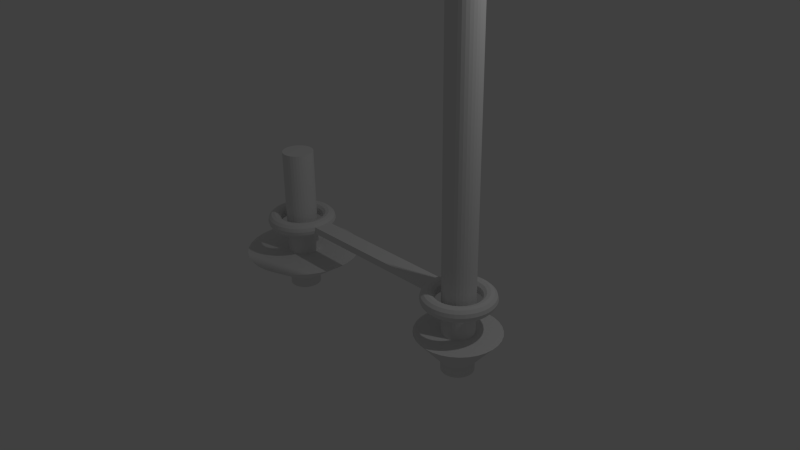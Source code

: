 # Source: torusCar.blend  (saved by Blender 2.76.0; exported with 4.5.12 LTS)
import bpy
from mathutils import Matrix  # noqa: F401  (used for matrix-valued properties, if any)

bpy.ops.wm.read_factory_settings(use_empty=True)
scene = bpy.context.scene
scene.name = 'Scene'

# ---- collections
col_collection_1 = bpy.data.collections.new('Collection 1'); scene.collection.children.link(col_collection_1)

# ---- world
world_world = bpy.data.worlds.new('World'); scene.world = world_world
world_world.color = (0.05088, 0.05088, 0.05088)
world_world.use_sun_shadow = False
world_world.sun_shadow_jitter_overblur = 0.0
world_world.cycles.sampling_method = 'MANUAL'
world_world.cycles.sample_map_resolution = 256

# ---- cameras
cam_camera = bpy.data.cameras.new('Camera')
cam_camera.clip_end = 100.0
cam_camera.lens = 35.0
cam_camera.sensor_width = 32.0
cam_camera.sensor_height = 18.0
cam_camera.ortho_scale = 7.314
cam_camera.dof.focus_distance = 0.0
cam_camera.dof.aperture_fstop = 128.0

# ---- lights
light_lamp = bpy.data.lights.new('Lamp', 'POINT')
light_lamp.transmission_factor = 0.0
light_lamp.cutoff_distance = 30.0
light_lamp.energy = 100.0
light_lamp.shadow_buffer_clip_start = 1.001
light_lamp.shadow_soft_size = 0.1
light_lamp.shadow_maximum_resolution = 0.006
light_lamp.use_absolute_resolution = True
light_lamp.cycles.use_multiple_importance_sampling = False

# ---- meshes
me_torus = bpy.data.meshes.new('Torus')
me_torus.from_pydata([(-8.117, 0.0, 0.125), (-8.208, 0.0, 0.2165), (-8.333, 0.0, 0.25), (-8.458, 0.0, 0.2165), (-8.55, 0.0, 0.125), (-8.583, 0.0, 3.062e-17), (-8.55, 0.0, -0.125), (-8.458, 0.0, -0.2165), (-8.333, 0.0, -0.25), (-8.208, 0.0, -0.2165), (-8.117, 0.0, -0.125), (-8.127, 0.1588, 0.125), (-8.218, 0.1468, 0.2165), (-8.342, 0.1305, 0.25), (-8.466, 0.1142, 0.2165), (-8.557, 0.1023, 0.125), (-8.59, 0.09789, 3.062e-17), (-8.557, 0.1023, -0.125), (-8.466, 0.1142, -0.2165), (-8.342, 0.1305, -0.25), (-8.218, 0.1468, -0.2165), (-8.127, 0.1588, -0.125), (-8.126, 0.3235, 0.0), (-8.158, 0.3149, 0.125), (-8.247, 0.2912, 0.2165), (-8.367, 0.2588, 0.25), (-8.488, 0.2265, 0.2165), (-8.577, 0.2028, 0.125), (-8.609, 0.1941, 3.062e-17), (-8.577, 0.2028, -0.125), (-8.488, 0.2265, -0.2165), (-8.367, 0.2588, -0.25), (-8.247, 0.2912, -0.2165), (-8.158, 0.3149, -0.125), (-8.178, 0.4784, 0.0), (-8.209, 0.4655, 0.125), (-8.294, 0.4305, 0.2165), (-8.409, 0.3827, 0.25), (-8.525, 0.3348, 0.2165), (-8.609, 0.2998, 0.125), (-8.64, 0.287, 3.062e-17), (-8.609, 0.2998, -0.125), (-8.525, 0.3348, -0.2165), (-8.409, 0.3827, -0.25), (-8.294, 0.4305, -0.2165), (-8.209, 0.4655, -0.125), (-8.251, 0.625, 0.0), (-8.28, 0.6083, 0.125), (-8.359, 0.5625, 0.2165), (-8.467, 0.5, 0.25), (-8.576, 0.4375, 0.2165), (-8.655, 0.3917, 0.125), (-8.684, 0.375, 3.062e-17), (-8.655, 0.3917, -0.125), (-8.576, 0.4375, -0.2165), (-8.467, 0.5, -0.25), (-8.359, 0.5625, -0.2165), (-8.28, 0.6083, -0.125), (-8.342, 0.761, 0.0), (-8.368, 0.7406, 0.125), (-8.441, 0.6849, 0.2165), (-8.54, 0.6088, 0.25), (-8.639, 0.5327, 0.2165), (-8.712, 0.477, 0.125), (-8.738, 0.4566, 3.062e-17), (-8.712, 0.477, -0.125), (-8.639, 0.5327, -0.2165), (-8.54, 0.6088, -0.25), (-8.441, 0.6849, -0.2165), (-8.368, 0.7406, -0.125), (-8.449, 0.8839, 0.0), (-8.473, 0.8602, 0.125), (-8.538, 0.7955, 0.2165), (-8.626, 0.7071, 0.25), (-8.715, 0.6187, 0.2165), (-8.779, 0.554, 0.125), (-8.803, 0.5303, 3.062e-17), (-8.779, 0.554, -0.125), (-8.715, 0.6187, -0.2165), (-8.626, 0.7071, -0.25), (-8.538, 0.7955, -0.2165), (-8.473, 0.8602, -0.125), (-8.572, 0.9917, 0.0), (-8.593, 0.9651, 0.125), (-8.648, 0.8925, 0.2165), (-8.725, 0.7934, 0.25), (-8.801, 0.6942, 0.2165), (-8.856, 0.6216, 0.125), (-8.877, 0.595, 3.062e-17), (-8.856, 0.6216, -0.125), (-8.801, 0.6942, -0.2165), (-8.725, 0.7934, -0.25), (-8.648, 0.8925, -0.2165), (-8.593, 0.9651, -0.125), (-8.708, 1.083, 0.0), (-8.725, 1.054, 0.125), (-8.771, 0.9743, 0.2165), (-8.833, 0.866, 0.25), (-8.896, 0.7578, 0.2165), (-8.942, 0.6785, 0.125), (-8.958, 0.6495, 3.062e-17), (-8.942, 0.6785, -0.125), (-8.896, 0.7578, -0.2165), (-8.833, 0.866, -0.25), (-8.771, 0.9743, -0.2165), (-8.725, 1.054, -0.125), (-8.855, 1.155, 0.0), (-8.868, 1.124, 0.125), (-8.903, 1.039, 0.2165), (-8.951, 0.9239, 0.25), (-8.998, 0.8084, 0.2165), (-9.034, 0.7239, 0.125), (-9.046, 0.6929, 3.062e-17), (-9.034, 0.7239, -0.125), (-8.998, 0.8084, -0.2165), (-8.951, 0.9239, -0.25), (-8.903, 1.039, -0.2165), (-8.868, 1.124, -0.125), (-9.01, 1.207, 0.0), (-9.018, 1.175, 0.125), (-9.042, 1.087, 0.2165), (-9.075, 0.9659, 0.25), (-9.107, 0.8452, 0.2165), (-9.131, 0.7568, 0.125), (-9.139, 0.7244, 3.062e-17), (-9.131, 0.7568, -0.125), (-9.107, 0.8452, -0.2165), (-9.075, 0.9659, -0.25), (-9.042, 1.087, -0.2165), (-9.018, 1.175, -0.125), (-9.17, 1.239, 0.0), (-9.175, 1.206, 0.125), (-9.186, 1.115, 0.2165), (-9.203, 0.9914, 0.25), (-9.219, 0.8675, 0.2165), (-9.231, 0.7768, 0.125), (-9.235, 0.7436, 3.062e-17), (-9.231, 0.7768, -0.125), (-9.219, 0.8675, -0.2165), (-9.203, 0.9914, -0.25), (-9.186, 1.115, -0.2165), (-9.175, 1.206, -0.125), (-9.333, 1.25, 0.0), (-9.333, 1.217, 0.125), (-9.333, 1.125, 0.2165), (-9.333, 1.0, 0.25), (-9.333, 0.875, 0.2165), (-9.333, 0.7835, 0.125), (-9.333, 0.75, 3.062e-17), (-9.333, 0.7835, -0.125), (-9.333, 0.875, -0.2165), (-9.333, 1.0, -0.25), (-9.333, 1.125, -0.2165), (-9.333, 1.217, -0.125), (-9.496, 1.239, 0.0), (-9.492, 1.206, 0.125), (-9.48, 1.115, 0.2165), (-9.464, 0.9914, 0.25), (-9.448, 0.8675, 0.2165), (-9.436, 0.7768, 0.125), (-9.431, 0.7436, 3.062e-17), (-9.436, 0.7768, -0.125), (-9.448, 0.8675, -0.2165), (-9.464, 0.9914, -0.25), (-9.48, 1.115, -0.2165), (-9.492, 1.206, -0.125), (-9.657, 1.207, 0.0), (-9.648, 1.175, 0.125), (-9.625, 1.087, 0.2165), (-9.592, 0.9659, 0.25), (-9.56, 0.8452, 0.2165), (-9.536, 0.7568, 0.125), (-9.527, 0.7244, 3.062e-17), (-9.536, 0.7568, -0.125), (-9.56, 0.8452, -0.2165), (-9.592, 0.9659, -0.25), (-9.625, 1.087, -0.2165), (-9.648, 1.175, -0.125), (-9.812, 1.155, 0.0), (-9.799, 1.124, 0.125), (-9.764, 1.039, 0.2165), (-9.716, 0.9239, 0.25), (-9.668, 0.8084, 0.2165), (-9.633, 0.7239, 0.125), (-9.62, 0.6929, 3.062e-17), (-9.633, 0.7239, -0.125), (-9.668, 0.8084, -0.2165), (-9.716, 0.9239, -0.25), (-9.764, 1.039, -0.2165), (-9.799, 1.124, -0.125), (-9.958, 1.083, 0.0), (-9.942, 1.054, 0.125), (-9.896, 0.9743, 0.2165), (-9.833, 0.866, 0.25), (-9.771, 0.7578, 0.2165), (-9.725, 0.6785, 0.125), (-9.708, 0.6495, 3.062e-17), (-9.725, 0.6785, -0.125), (-9.771, 0.7578, -0.2165), (-9.833, 0.866, -0.25), (-9.896, 0.9743, -0.2165), (-9.942, 1.054, -0.125), (-10.09, 0.9917, 0.0), (-10.07, 0.9651, 0.125), (-10.02, 0.8925, 0.2165), (-9.942, 0.7934, 0.25), (-9.866, 0.6942, 0.2165), (-9.81, 0.6216, 0.125), (-9.79, 0.595, 3.062e-17), (-9.81, 0.6216, -0.125), (-9.866, 0.6942, -0.2165), (-9.942, 0.7934, -0.25), (-10.02, 0.8925, -0.2165), (-10.07, 0.9651, -0.125), (-10.22, 0.8839, 0.0), (-10.19, 0.8602, 0.125), (-10.13, 0.7955, 0.2165), (-10.04, 0.7071, 0.25), (-9.952, 0.6187, 0.2165), (-9.887, 0.554, 0.125), (-9.864, 0.5303, 3.062e-17), (-9.887, 0.554, -0.125), (-9.952, 0.6187, -0.2165), (-10.04, 0.7071, -0.25), (-10.13, 0.7955, -0.2165), (-10.19, 0.8602, -0.125), (-10.33, 0.761, 0.0), (-10.3, 0.7406, 0.125), (-10.23, 0.6849, 0.2165), (-10.13, 0.6088, 0.25), (-10.03, 0.5327, 0.2165), (-9.955, 0.477, 0.125), (-9.928, 0.4566, 3.062e-17), (-9.955, 0.477, -0.125), (-10.03, 0.5327, -0.2165), (-10.13, 0.6088, -0.25), (-10.23, 0.6849, -0.2165), (-10.3, 0.7406, -0.125), (-10.42, 0.625, 0.0), (-10.39, 0.6083, 0.125), (-10.31, 0.5625, 0.2165), (-10.2, 0.5, 0.25), (-10.09, 0.4375, 0.2165), (-10.01, 0.3917, 0.125), (-9.983, 0.375, 3.062e-17), (-10.01, 0.3917, -0.125), (-10.09, 0.4375, -0.2165), (-10.2, 0.5, -0.25), (-10.31, 0.5625, -0.2165), (-10.39, 0.6083, -0.125), (-10.49, 0.4784, 0.0), (-10.46, 0.4655, 0.125), (-10.37, 0.4305, 0.2165), (-10.26, 0.3827, 0.25), (-10.14, 0.3348, 0.2165), (-10.06, 0.2998, 0.125), (-10.03, 0.287, 3.062e-17), (-10.06, 0.2998, -0.125), (-10.14, 0.3348, -0.2165), (-10.26, 0.3827, -0.25), (-10.37, 0.4305, -0.2165), (-10.46, 0.4655, -0.125), (-10.54, 0.3235, 0.0), (-10.51, 0.3149, 0.125), (-10.42, 0.2912, 0.2165), (-10.3, 0.2588, 0.25), (-10.18, 0.2265, 0.2165), (-10.09, 0.2028, 0.125), (-10.06, 0.1941, 3.062e-17), (-10.09, 0.2028, -0.125), (-10.18, 0.2265, -0.2165), (-10.3, 0.2588, -0.25), (-10.42, 0.2912, -0.2165), (-10.51, 0.3149, -0.125), (-10.57, 0.1632, 0.0), (-10.54, 0.1588, 0.125), (-10.45, 0.1468, 0.2165), (-10.32, 0.1305, 0.25), (-10.2, 0.1142, 0.2165), (-10.11, 0.1023, 0.125), (-10.08, 0.09789, 3.062e-17), (-10.11, 0.1023, -0.125), (-10.2, 0.1142, -0.2165), (-10.32, 0.1305, -0.25), (-10.45, 0.1468, -0.2165), (-10.54, 0.1588, -0.125), (-10.58, 1.093e-07, 0.0), (-10.55, 1.064e-07, 0.125), (-10.46, 9.835e-08, 0.2165), (-10.33, 8.742e-08, 0.25), (-10.21, 7.649e-08, 0.2165), (-10.12, 6.85e-08, 0.125), (-10.08, 6.557e-08, 3.062e-17), (-10.12, 6.85e-08, -0.125), (-10.21, 7.649e-08, -0.2165), (-10.33, 8.742e-08, -0.25), (-10.46, 9.835e-08, -0.2165), (-10.55, 1.064e-07, -0.125), (-10.57, -0.1632, 0.0), (-10.54, -0.1588, 0.125), (-10.45, -0.1468, 0.2165), (-10.32, -0.1305, 0.25), (-10.2, -0.1142, 0.2165), (-10.11, -0.1023, 0.125), (-10.08, -0.09789, 3.062e-17), (-10.11, -0.1023, -0.125), (-10.2, -0.1142, -0.2165), (-10.32, -0.1305, -0.25), (-10.45, -0.1468, -0.2165), (-10.54, -0.1588, -0.125), (-10.54, -0.3235, 0.0), (-10.51, -0.3149, 0.125), (-10.42, -0.2912, 0.2165), (-10.3, -0.2588, 0.25), (-10.18, -0.2265, 0.2165), (-10.09, -0.2028, 0.125), (-10.06, -0.1941, 3.062e-17), (-10.09, -0.2028, -0.125), (-10.18, -0.2265, -0.2165), (-10.3, -0.2588, -0.25), (-10.42, -0.2912, -0.2165), (-10.51, -0.3149, -0.125), (-10.49, -0.4784, 0.0), (-10.46, -0.4655, 0.125), (-10.37, -0.4305, 0.2165), (-10.26, -0.3827, 0.25), (-10.14, -0.3348, 0.2165), (-10.06, -0.2998, 0.125), (-10.03, -0.287, 3.062e-17), (-10.06, -0.2998, -0.125), (-10.14, -0.3348, -0.2165), (-10.26, -0.3827, -0.25), (-10.37, -0.4305, -0.2165), (-10.46, -0.4655, -0.125), (-10.42, -0.625, 0.0), (-10.39, -0.6083, 0.125), (-10.31, -0.5625, 0.2165), (-10.2, -0.5, 0.25), (-10.09, -0.4375, 0.2165), (-10.01, -0.3917, 0.125), (-9.983, -0.375, 3.062e-17), (-10.01, -0.3917, -0.125), (-10.09, -0.4375, -0.2165), (-10.2, -0.5, -0.25), (-10.31, -0.5625, -0.2165), (-10.39, -0.6083, -0.125), (-10.33, -0.761, 0.0), (-10.3, -0.7406, 0.125), (-10.23, -0.6849, 0.2165), (-10.13, -0.6088, 0.25), (-10.03, -0.5327, 0.2165), (-9.955, -0.477, 0.125), (-9.928, -0.4566, 3.062e-17), (-9.955, -0.477, -0.125), (-10.03, -0.5327, -0.2165), (-10.13, -0.6088, -0.25), (-10.23, -0.6849, -0.2165), (-10.3, -0.7406, -0.125), (-10.22, -0.8839, 0.0), (-10.19, -0.8602, 0.125), (-10.13, -0.7955, 0.2165), (-10.04, -0.7071, 0.25), (-9.952, -0.6187, 0.2165), (-9.887, -0.554, 0.125), (-9.864, -0.5303, 3.062e-17), (-9.887, -0.554, -0.125), (-9.952, -0.6187, -0.2165), (-10.04, -0.7071, -0.25), (-10.13, -0.7955, -0.2165), (-10.19, -0.8602, -0.125), (-10.09, -0.9917, 0.0), (-10.07, -0.9651, 0.125), (-10.02, -0.8925, 0.2165), (-9.942, -0.7934, 0.25), (-9.866, -0.6942, 0.2165), (-9.81, -0.6216, 0.125), (-9.79, -0.595, 3.062e-17), (-9.81, -0.6216, -0.125), (-9.866, -0.6942, -0.2165), (-9.942, -0.7934, -0.25), (-10.02, -0.8925, -0.2165), (-10.07, -0.9651, -0.125), (-9.958, -1.083, 0.0), (-9.942, -1.054, 0.125), (-9.896, -0.9743, 0.2165), (-9.833, -0.866, 0.25), (-9.771, -0.7578, 0.2165), (-9.725, -0.6785, 0.125), (-9.708, -0.6495, 3.062e-17), (-9.725, -0.6785, -0.125), (-9.771, -0.7578, -0.2165), (-9.833, -0.866, -0.25), (-9.896, -0.9743, -0.2165), (-9.942, -1.054, -0.125), (-9.812, -1.155, 0.0), (-9.799, -1.124, 0.125), (-9.764, -1.039, 0.2165), (-9.716, -0.9239, 0.25), (-9.668, -0.8084, 0.2165), (-9.633, -0.7239, 0.125), (-9.62, -0.6929, 3.062e-17), (-9.633, -0.7239, -0.125), (-9.668, -0.8084, -0.2165), (-9.716, -0.9239, -0.25), (-9.764, -1.039, -0.2165), (-9.799, -1.124, -0.125), (-9.657, -1.207, 0.0), (-9.648, -1.175, 0.125), (-9.625, -1.087, 0.2165), (-9.592, -0.9659, 0.25), (-9.56, -0.8452, 0.2165), (-9.536, -0.7568, 0.125), (-9.527, -0.7244, 3.062e-17), (-9.536, -0.7568, -0.125), (-9.56, -0.8452, -0.2165), (-9.592, -0.9659, -0.25), (-9.625, -1.087, -0.2165), (-9.648, -1.175, -0.125), (-9.496, -1.239, 0.0), (-9.492, -1.206, 0.125), (-9.48, -1.115, 0.2165), (-9.464, -0.9914, 0.25), (-9.448, -0.8675, 0.2165), (-9.436, -0.7768, 0.125), (-9.431, -0.7436, 3.062e-17), (-9.436, -0.7768, -0.125), (-9.448, -0.8675, -0.2165), (-9.464, -0.9914, -0.25), (-9.48, -1.115, -0.2165), (-9.492, -1.206, -0.125), (-9.333, -1.25, 0.0), (-9.333, -1.217, 0.125), (-9.333, -1.125, 0.2165), (-9.333, -1.0, 0.25), (-9.333, -0.875, 0.2165), (-9.333, -0.7835, 0.125), (-9.333, -0.75, 3.062e-17), (-9.333, -0.7835, -0.125), (-9.333, -0.875, -0.2165), (-9.333, -1.0, -0.25), (-9.333, -1.125, -0.2165), (-9.333, -1.217, -0.125), (-9.17, -1.239, 0.0), (-9.175, -1.206, 0.125), (-9.186, -1.115, 0.2165), (-9.203, -0.9914, 0.25), (-9.219, -0.8675, 0.2165), (-9.231, -0.7768, 0.125), (-9.235, -0.7436, 3.062e-17), (-9.231, -0.7768, -0.125), (-9.219, -0.8675, -0.2165), (-9.203, -0.9914, -0.25), (-9.186, -1.115, -0.2165), (-9.175, -1.206, -0.125), (-9.01, -1.207, 0.0), (-9.018, -1.175, 0.125), (-9.042, -1.087, 0.2165), (-9.075, -0.9659, 0.25), (-9.107, -0.8452, 0.2165), (-9.131, -0.7568, 0.125), (-9.139, -0.7244, 3.062e-17), (-9.131, -0.7568, -0.125), (-9.107, -0.8452, -0.2165), (-9.075, -0.9659, -0.25), (-9.042, -1.087, -0.2165), (-9.018, -1.175, -0.125), (-8.855, -1.155, 0.0), (-8.868, -1.124, 0.125), (-8.903, -1.039, 0.2165), (-8.951, -0.9239, 0.25), (-8.998, -0.8084, 0.2165), (-9.034, -0.7239, 0.125), (-9.046, -0.6929, 3.062e-17), (-9.034, -0.7239, -0.125), (-8.998, -0.8084, -0.2165), (-8.951, -0.9239, -0.25), (-8.903, -1.039, -0.2165), (-8.868, -1.124, -0.125), (-8.708, -1.083, 0.0), (-8.725, -1.054, 0.125), (-8.771, -0.9743, 0.2165), (-8.833, -0.866, 0.25), (-8.896, -0.7578, 0.2165), (-8.942, -0.6785, 0.125), (-8.958, -0.6495, 3.062e-17), (-8.942, -0.6785, -0.125), (-8.896, -0.7578, -0.2165), (-8.833, -0.866, -0.25), (-8.771, -0.9743, -0.2165), (-8.725, -1.054, -0.125), (-8.572, -0.9917, 0.0), (-8.593, -0.9651, 0.125), (-8.648, -0.8925, 0.2165), (-8.725, -0.7934, 0.25), (-8.801, -0.6942, 0.2165), (-8.856, -0.6216, 0.125), (-8.877, -0.595, 3.062e-17), (-8.856, -0.6216, -0.125), (-8.801, -0.6942, -0.2165), (-8.725, -0.7934, -0.25), (-8.648, -0.8925, -0.2165), (-8.593, -0.9651, -0.125), (-8.449, -0.8839, 0.0), (-8.473, -0.8602, 0.125), (-8.538, -0.7955, 0.2165), (-8.626, -0.7071, 0.25), (-8.715, -0.6187, 0.2165), (-8.779, -0.554, 0.125), (-8.803, -0.5303, 3.062e-17), (-8.779, -0.554, -0.125), (-8.715, -0.6187, -0.2165), (-8.626, -0.7071, -0.25), (-8.538, -0.7955, -0.2165), (-8.473, -0.8602, -0.125), (-8.342, -0.761, 0.0), (-8.368, -0.7406, 0.125), (-8.441, -0.6849, 0.2165), (-8.54, -0.6088, 0.25), (-8.639, -0.5327, 0.2165), (-8.712, -0.477, 0.125), (-8.738, -0.4566, 3.062e-17), (-8.712, -0.477, -0.125), (-8.639, -0.5327, -0.2165), (-8.54, -0.6088, -0.25), (-8.441, -0.6849, -0.2165), (-8.368, -0.7406, -0.125), (-8.251, -0.625, 0.0), (-8.28, -0.6083, 0.125), (-8.359, -0.5625, 0.2165), (-8.467, -0.5, 0.25), (-8.576, -0.4375, 0.2165), (-8.655, -0.3917, 0.125), (-8.684, -0.375, 3.062e-17), (-8.655, -0.3917, -0.125), (-8.576, -0.4375, -0.2165), (-8.467, -0.5, -0.25), (-8.359, -0.5625, -0.2165), (-8.28, -0.6083, -0.125), (-8.178, -0.4784, 0.0), (-8.209, -0.4655, 0.125), (-8.294, -0.4305, 0.2165), (-8.409, -0.3827, 0.25), (-8.525, -0.3348, 0.2165), (-8.609, -0.2998, 0.125), (-8.64, -0.287, 3.062e-17), (-8.609, -0.2998, -0.125), (-8.525, -0.3348, -0.2165), (-8.409, -0.3827, -0.25), (-8.294, -0.4305, -0.2165), (-8.209, -0.4655, -0.125), (-8.126, -0.3235, 0.0), (-8.158, -0.3149, 0.125), (-8.247, -0.2912, 0.2165), (-8.367, -0.2588, 0.25), (-8.488, -0.2265, 0.2165), (-8.577, -0.2028, 0.125), (-8.609, -0.1941, 3.062e-17), (-8.577, -0.2028, -0.125), (-8.488, -0.2265, -0.2165), (-8.367, -0.2588, -0.25), (-8.247, -0.2912, -0.2165), (-8.158, -0.3149, -0.125), (-8.127, -0.1588, 0.125), (-8.218, -0.1468, 0.2165), (-8.342, -0.1305, 0.25), (-8.466, -0.1142, 0.2165), (-8.557, -0.1023, 0.125), (-8.59, -0.09789, 3.062e-17), (-8.557, -0.1023, -0.125), (-8.466, -0.1142, -0.2165), (-8.342, -0.1305, -0.25), (-8.218, -0.1468, -0.2165), (-8.127, -0.1588, -0.125), (-0.08333, 0.0, 0.0), (-0.1168, 0.0, 0.125), (-0.2083, 0.0, 0.2165), (-0.3333, 0.0, 0.25), (-0.4583, 0.0, 0.2165), (-0.5498, 0.0, 0.125), (-0.5833, 0.0, 3.062e-17), (-0.5498, 0.0, -0.125), (-0.4583, 0.0, -0.2165), (-0.3333, 0.0, -0.25), (-0.2083, 0.0, -0.2165), (-0.1168, 0.0, -0.125), (-0.09403, 0.1632, 0.0), (-0.1272, 0.1588, 0.125), (-0.218, 0.1468, 0.2165), (-0.3419, 0.1305, 0.25), (-0.4658, 0.1142, 0.2165), (-0.5565, 0.1023, 0.125), (-0.5897, 0.09789, 3.062e-17), (-0.5565, 0.1023, -0.125), (-0.4658, 0.1142, -0.2165), (-0.3419, 0.1305, -0.25), (-0.218, 0.1468, -0.2165), (-0.1272, 0.1588, -0.125), (-0.1259, 0.3235, 0.0), (-0.1583, 0.3149, 0.125), (-0.2467, 0.2912, 0.2165), (-0.3674, 0.2588, 0.25), (-0.4881, 0.2265, 0.2165), (-0.5765, 0.2028, 0.125), (-0.6089, 0.1941, 3.062e-17), (-0.5765, 0.2028, -0.125), (-0.4881, 0.2265, -0.2165), (-0.3674, 0.2588, -0.25), (-0.2467, 0.2912, -0.2165), (-0.1583, 0.3149, -0.125), (-0.1785, 0.4784, 0.0), (-0.2094, 0.4655, 0.125), (-0.294, 0.4305, 0.2165), (-0.4095, 0.3827, 0.25), (-0.5249, 0.3348, 0.2165), (-0.6095, 0.2998, 0.125), (-0.6404, 0.287, 3.062e-17), (-0.6095, 0.2998, -0.125), (-0.5249, 0.3348, -0.2165), (-0.4095, 0.3827, -0.25), (-0.294, 0.4305, -0.2165), (-0.2094, 0.4655, -0.125), (-0.2508, 0.625, 0.0), (-0.2798, 0.6083, 0.125), (-0.3591, 0.5625, 0.2165), (-0.4673, 0.5, 0.25), (-0.5756, 0.4375, 0.2165), (-0.6548, 0.3917, 0.125), (-0.6838, 0.375, 3.062e-17), (-0.6548, 0.3917, -0.125), (-0.5756, 0.4375, -0.2165), (-0.4673, 0.5, -0.25), (-0.3591, 0.5625, -0.2165), (-0.2798, 0.6083, -0.125), (-0.3416, 0.761, 0.0), (-0.3682, 0.7406, 0.125), (-0.4408, 0.6849, 0.2165), (-0.54, 0.6088, 0.25), (-0.6391, 0.5327, 0.2165), (-0.7117, 0.477, 0.125), (-0.7383, 0.4566, 3.062e-17), (-0.7117, 0.477, -0.125), (-0.6391, 0.5327, -0.2165), (-0.54, 0.6088, -0.25), (-0.4408, 0.6849, -0.2165), (-0.3682, 0.7406, -0.125), (-0.4494, 0.8839, 0.0), (-0.4731, 0.8602, 0.125), (-0.5378, 0.7955, 0.2165), (-0.6262, 0.7071, 0.25), (-0.7146, 0.6187, 0.2165), (-0.7793, 0.554, 0.125), (-0.803, 0.5303, 3.062e-17), (-0.7793, 0.554, -0.125), (-0.7146, 0.6187, -0.2165), (-0.6262, 0.7071, -0.25), (-0.5378, 0.7955, -0.2165), (-0.4731, 0.8602, -0.125), (-0.5724, 0.9917, 0.0), (-0.5928, 0.9651, 0.125), (-0.6485, 0.8925, 0.2165), (-0.7246, 0.7934, 0.25), (-0.8007, 0.6942, 0.2165), (-0.8564, 0.6216, 0.125), (-0.8768, 0.595, 3.062e-17), (-0.8564, 0.6216, -0.125), (-0.8007, 0.6942, -0.2165), (-0.7246, 0.7934, -0.25), (-0.6485, 0.8925, -0.2165), (-0.5928, 0.9651, -0.125), (-0.7083, 1.083, 0.0), (-0.7251, 1.054, 0.125), (-0.7708, 0.9743, 0.2165), (-0.8333, 0.866, 0.25), (-0.8958, 0.7578, 0.2165), (-0.9416, 0.6785, 0.125), (-0.9583, 0.6495, 3.062e-17), (-0.9416, 0.6785, -0.125), (-0.8958, 0.7578, -0.2165), (-0.8333, 0.866, -0.25), (-0.7708, 0.9743, -0.2165), (-0.7251, 1.054, -0.125), (-0.855, 1.155, 0.0), (-0.8678, 1.124, 0.125), (-0.9028, 1.039, 0.2165), (-0.9506, 0.9239, 0.25), (-0.9985, 0.8084, 0.2165), (-1.034, 0.7239, 0.125), (-1.046, 0.6929, 3.062e-17), (-1.034, 0.7239, -0.125), (-0.9985, 0.8084, -0.2165), (-0.9506, 0.9239, -0.25), (-0.9028, 1.039, -0.2165), (-0.8678, 1.124, -0.125), (-1.01, 1.207, 0.0), (-1.018, 1.175, 0.125), (-1.042, 1.087, 0.2165), (-1.075, 0.9659, 0.25), (-1.107, 0.8452, 0.2165), (-1.131, 0.7568, 0.125), (-1.139, 0.7244, 3.062e-17), (-1.131, 0.7568, -0.125), (-1.107, 0.8452, -0.2165), (-1.075, 0.9659, -0.25), (-1.042, 1.087, -0.2165), (-1.018, 1.175, -0.125), (-1.17, 1.239, 0.0), (-1.175, 1.206, 0.125), (-1.186, 1.115, 0.2165), (-1.203, 0.9914, 0.25), (-1.219, 0.8675, 0.2165), (-1.231, 0.7768, 0.125), (-1.235, 0.7436, 3.062e-17), (-1.231, 0.7768, -0.125), (-1.219, 0.8675, -0.2165), (-1.203, 0.9914, -0.25), (-1.186, 1.115, -0.2165), (-1.175, 1.206, -0.125), (-1.333, 1.25, 0.0), (-1.333, 1.217, 0.125), (-1.333, 1.125, 0.2165), (-1.333, 1.0, 0.25), (-1.333, 0.875, 0.2165), (-1.333, 0.7835, 0.125), (-1.333, 0.75, 3.062e-17), (-1.333, 0.7835, -0.125), (-1.333, 0.875, -0.2165), (-1.333, 1.0, -0.25), (-1.333, 1.125, -0.2165), (-1.333, 1.217, -0.125), (-1.496, 1.239, 0.0), (-1.492, 1.206, 0.125), (-1.48, 1.115, 0.2165), (-1.464, 0.9914, 0.25), (-1.448, 0.8675, 0.2165), (-1.436, 0.7768, 0.125), (-1.431, 0.7436, 3.062e-17), (-1.436, 0.7768, -0.125), (-1.448, 0.8675, -0.2165), (-1.464, 0.9914, -0.25), (-1.48, 1.115, -0.2165), (-1.492, 1.206, -0.125), (-1.657, 1.207, 0.0), (-1.648, 1.175, 0.125), (-1.625, 1.087, 0.2165), (-1.592, 0.9659, 0.25), (-1.56, 0.8452, 0.2165), (-1.536, 0.7568, 0.125), (-1.527, 0.7244, 3.062e-17), (-1.536, 0.7568, -0.125), (-1.56, 0.8452, -0.2165), (-1.592, 0.9659, -0.25), (-1.625, 1.087, -0.2165), (-1.648, 1.175, -0.125), (-1.812, 1.155, 0.0), (-1.799, 1.124, 0.125), (-1.764, 1.039, 0.2165), (-1.716, 0.9239, 0.25), (-1.668, 0.8084, 0.2165), (-1.633, 0.7239, 0.125), (-1.62, 0.6929, 3.062e-17), (-1.633, 0.7239, -0.125), (-1.668, 0.8084, -0.2165), (-1.716, 0.9239, -0.25), (-1.764, 1.039, -0.2165), (-1.799, 1.124, -0.125), (-1.958, 1.083, 0.0), (-1.942, 1.054, 0.125), (-1.896, 0.9743, 0.2165), (-1.833, 0.866, 0.25), (-1.771, 0.7578, 0.2165), (-1.725, 0.6785, 0.125), (-1.708, 0.6495, 3.062e-17), (-1.725, 0.6785, -0.125), (-1.771, 0.7578, -0.2165), (-1.833, 0.866, -0.25), (-1.896, 0.9743, -0.2165), (-1.942, 1.054, -0.125), (-2.094, 0.9917, 0.0), (-2.074, 0.9651, 0.125), (-2.018, 0.8925, 0.2165), (-1.942, 0.7934, 0.25), (-1.866, 0.6942, 0.2165), (-1.81, 0.6216, 0.125), (-1.79, 0.595, 3.062e-17), (-1.81, 0.6216, -0.125), (-1.866, 0.6942, -0.2165), (-1.942, 0.7934, -0.25), (-2.018, 0.8925, -0.2165), (-2.074, 0.9651, -0.125), (-2.217, 0.8839, 0.0), (-2.194, 0.8602, 0.125), (-2.129, 0.7955, 0.2165), (-2.04, 0.7071, 0.25), (-1.952, 0.6187, 0.2165), (-1.887, 0.554, 0.125), (-1.864, 0.5303, 3.062e-17), (-1.887, 0.554, -0.125), (-1.952, 0.6187, -0.2165), (-2.04, 0.7071, -0.25), (-2.129, 0.7955, -0.2165), (-2.194, 0.8602, -0.125), (-2.325, 0.761, 0.0), (-2.298, 0.7406, 0.125), (-2.226, 0.6849, 0.2165), (-2.127, 0.6088, 0.25), (-2.028, 0.5327, 0.2165), (-1.955, 0.477, 0.125), (-1.928, 0.4566, 3.062e-17), (-1.955, 0.477, -0.125), (-2.028, 0.5327, -0.2165), (-2.127, 0.6088, -0.25), (-2.226, 0.6849, -0.2165), (-2.298, 0.7406, -0.125), (-2.416, 0.625, 0.0), (-2.387, 0.6083, 0.125), (-2.308, 0.5625, 0.2165), (-2.199, 0.5, 0.25), (-2.091, 0.4375, 0.2165), (-2.012, 0.3917, 0.125), (-1.983, 0.375, 3.062e-17), (-2.012, 0.3917, -0.125), (-2.091, 0.4375, -0.2165), (-2.199, 0.5, -0.25), (-2.308, 0.5625, -0.2165), (-2.387, 0.6083, -0.125), (-2.488, 0.4784, 0.0), (-2.457, 0.4655, 0.125), (-2.373, 0.4305, 0.2165), (-2.257, 0.3827, 0.25), (-2.142, 0.3348, 0.2165), (-2.057, 0.2998, 0.125), (-2.026, 0.287, 3.062e-17), (-2.057, 0.2998, -0.125), (-2.142, 0.3348, -0.2165), (-2.257, 0.3827, -0.25), (-2.373, 0.4305, -0.2165), (-2.457, 0.4655, -0.125), (-2.541, 0.3235, 0.0), (-2.508, 0.3149, 0.125), (-2.42, 0.2912, 0.2165), (-2.299, 0.2588, 0.25), (-2.179, 0.2265, 0.2165), (-2.09, 0.2028, 0.125), (-2.058, 0.1941, 3.062e-17), (-2.09, 0.2028, -0.125), (-2.179, 0.2265, -0.2165), (-2.299, 0.2588, -0.25), (-2.42, 0.2912, -0.2165), (-2.508, 0.3149, -0.125), (-2.539, 0.1588, 0.125), (-2.449, 0.1468, 0.2165), (-2.325, 0.1305, 0.25), (-2.201, 0.1142, 0.2165), (-2.11, 0.1023, 0.125), (-2.077, 0.09789, 3.062e-17), (-2.11, 0.1023, -0.125), (-2.201, 0.1142, -0.2165), (-2.325, 0.1305, -0.25), (-2.449, 0.1468, -0.2165), (-2.539, 0.1588, -0.125), (-2.55, 1.064e-07, 0.125), (-2.458, 9.835e-08, 0.2165), (-2.333, 8.742e-08, 0.25), (-2.208, 7.649e-08, 0.2165), (-2.117, 6.85e-08, 0.125), (-2.083, 6.557e-08, 3.062e-17), (-2.117, 6.85e-08, -0.125), (-2.208, 7.649e-08, -0.2165), (-2.333, 8.742e-08, -0.25), (-2.458, 9.835e-08, -0.2165), (-2.55, 1.064e-07, -0.125), (-2.539, -0.1588, 0.125), (-2.449, -0.1468, 0.2165), (-2.325, -0.1305, 0.25), (-2.201, -0.1142, 0.2165), (-2.11, -0.1023, 0.125), (-2.077, -0.09789, 3.062e-17), (-2.11, -0.1023, -0.125), (-2.201, -0.1142, -0.2165), (-2.325, -0.1305, -0.25), (-2.449, -0.1468, -0.2165), (-2.539, -0.1588, -0.125), (-2.541, -0.3235, 0.0), (-2.508, -0.3149, 0.125), (-2.42, -0.2912, 0.2165), (-2.299, -0.2588, 0.25), (-2.179, -0.2265, 0.2165), (-2.09, -0.2028, 0.125), (-2.058, -0.1941, 3.062e-17), (-2.09, -0.2028, -0.125), (-2.179, -0.2265, -0.2165), (-2.299, -0.2588, -0.25), (-2.42, -0.2912, -0.2165), (-2.508, -0.3149, -0.125), (-2.488, -0.4784, 0.0), (-2.457, -0.4655, 0.125), (-2.373, -0.4305, 0.2165), (-2.257, -0.3827, 0.25), (-2.142, -0.3348, 0.2165), (-2.057, -0.2998, 0.125), (-2.026, -0.287, 3.062e-17), (-2.057, -0.2998, -0.125), (-2.142, -0.3348, -0.2165), (-2.257, -0.3827, -0.25), (-2.373, -0.4305, -0.2165), (-2.457, -0.4655, -0.125), (-2.416, -0.625, 0.0), (-2.387, -0.6083, 0.125), (-2.308, -0.5625, 0.2165), (-2.199, -0.5, 0.25), (-2.091, -0.4375, 0.2165), (-2.012, -0.3917, 0.125), (-1.983, -0.375, 3.062e-17), (-2.012, -0.3917, -0.125), (-2.091, -0.4375, -0.2165), (-2.199, -0.5, -0.25), (-2.308, -0.5625, -0.2165), (-2.387, -0.6083, -0.125), (-2.325, -0.761, 0.0), (-2.298, -0.7406, 0.125), (-2.226, -0.6849, 0.2165), (-2.127, -0.6088, 0.25), (-2.028, -0.5327, 0.2165), (-1.955, -0.477, 0.125), (-1.928, -0.4566, 3.062e-17), (-1.955, -0.477, -0.125), (-2.028, -0.5327, -0.2165), (-2.127, -0.6088, -0.25), (-2.226, -0.6849, -0.2165), (-2.298, -0.7406, -0.125), (-2.217, -0.8839, 0.0), (-2.194, -0.8602, 0.125), (-2.129, -0.7955, 0.2165), (-2.04, -0.7071, 0.25), (-1.952, -0.6187, 0.2165), (-1.887, -0.554, 0.125), (-1.864, -0.5303, 3.062e-17), (-1.887, -0.554, -0.125), (-1.952, -0.6187, -0.2165), (-2.04, -0.7071, -0.25), (-2.129, -0.7955, -0.2165), (-2.194, -0.8602, -0.125), (-2.094, -0.9917, 0.0), (-2.074, -0.9651, 0.125), (-2.018, -0.8925, 0.2165), (-1.942, -0.7934, 0.25), (-1.866, -0.6942, 0.2165), (-1.81, -0.6216, 0.125), (-1.79, -0.595, 3.062e-17), (-1.81, -0.6216, -0.125), (-1.866, -0.6942, -0.2165), (-1.942, -0.7934, -0.25), (-2.018, -0.8925, -0.2165), (-2.074, -0.9651, -0.125), (-1.958, -1.083, 0.0), (-1.942, -1.054, 0.125), (-1.896, -0.9743, 0.2165), (-1.833, -0.866, 0.25), (-1.771, -0.7578, 0.2165), (-1.725, -0.6785, 0.125), (-1.708, -0.6495, 3.062e-17), (-1.725, -0.6785, -0.125), (-1.771, -0.7578, -0.2165), (-1.833, -0.866, -0.25), (-1.896, -0.9743, -0.2165), (-1.942, -1.054, -0.125), (-1.812, -1.155, 0.0), (-1.799, -1.124, 0.125), (-1.764, -1.039, 0.2165), (-1.716, -0.9239, 0.25), (-1.668, -0.8084, 0.2165), (-1.633, -0.7239, 0.125), (-1.62, -0.6929, 3.062e-17), (-1.633, -0.7239, -0.125), (-1.668, -0.8084, -0.2165), (-1.716, -0.9239, -0.25), (-1.764, -1.039, -0.2165), (-1.799, -1.124, -0.125), (-1.657, -1.207, 0.0), (-1.648, -1.175, 0.125), (-1.625, -1.087, 0.2165), (-1.592, -0.9659, 0.25), (-1.56, -0.8452, 0.2165), (-1.536, -0.7568, 0.125), (-1.527, -0.7244, 3.062e-17), (-1.536, -0.7568, -0.125), (-1.56, -0.8452, -0.2165), (-1.592, -0.9659, -0.25), (-1.625, -1.087, -0.2165), (-1.648, -1.175, -0.125), (-1.496, -1.239, 0.0), (-1.492, -1.206, 0.125), (-1.48, -1.115, 0.2165), (-1.464, -0.9914, 0.25), (-1.448, -0.8675, 0.2165), (-1.436, -0.7768, 0.125), (-1.431, -0.7436, 3.062e-17), (-1.436, -0.7768, -0.125), (-1.448, -0.8675, -0.2165), (-1.464, -0.9914, -0.25), (-1.48, -1.115, -0.2165), (-1.492, -1.206, -0.125), (-1.333, -1.25, 0.0), (-1.333, -1.217, 0.125), (-1.333, -1.125, 0.2165), (-1.333, -1.0, 0.25), (-1.333, -0.875, 0.2165), (-1.333, -0.7835, 0.125), (-1.333, -0.75, 3.062e-17), (-1.333, -0.7835, -0.125), (-1.333, -0.875, -0.2165), (-1.333, -1.0, -0.25), (-1.333, -1.125, -0.2165), (-1.333, -1.217, -0.125), (-1.17, -1.239, 0.0), (-1.175, -1.206, 0.125), (-1.186, -1.115, 0.2165), (-1.203, -0.9914, 0.25), (-1.219, -0.8675, 0.2165), (-1.231, -0.7768, 0.125), (-1.235, -0.7436, 3.062e-17), (-1.231, -0.7768, -0.125), (-1.219, -0.8675, -0.2165), (-1.203, -0.9914, -0.25), (-1.186, -1.115, -0.2165), (-1.175, -1.206, -0.125), (-1.01, -1.207, 0.0), (-1.018, -1.175, 0.125), (-1.042, -1.087, 0.2165), (-1.075, -0.9659, 0.25), (-1.107, -0.8452, 0.2165), (-1.131, -0.7568, 0.125), (-1.139, -0.7244, 3.062e-17), (-1.131, -0.7568, -0.125), (-1.107, -0.8452, -0.2165), (-1.075, -0.9659, -0.25), (-1.042, -1.087, -0.2165), (-1.018, -1.175, -0.125), (-0.855, -1.155, 0.0), (-0.8678, -1.124, 0.125), (-0.9028, -1.039, 0.2165), (-0.9506, -0.9239, 0.25), (-0.9985, -0.8084, 0.2165), (-1.034, -0.7239, 0.125), (-1.046, -0.6929, 3.062e-17), (-1.034, -0.7239, -0.125), (-0.9985, -0.8084, -0.2165), (-0.9506, -0.9239, -0.25), (-0.9028, -1.039, -0.2165), (-0.8678, -1.124, -0.125), (-0.7083, -1.083, 0.0), (-0.7251, -1.054, 0.125), (-0.7708, -0.9743, 0.2165), (-0.8333, -0.866, 0.25), (-0.8958, -0.7578, 0.2165), (-0.9416, -0.6785, 0.125), (-0.9583, -0.6495, 3.062e-17), (-0.9416, -0.6785, -0.125), (-0.8958, -0.7578, -0.2165), (-0.8333, -0.866, -0.25), (-0.7708, -0.9743, -0.2165), (-0.7251, -1.054, -0.125), (-0.5724, -0.9917, 0.0), (-0.5928, -0.9651, 0.125), (-0.6485, -0.8925, 0.2165), (-0.7246, -0.7934, 0.25), (-0.8007, -0.6942, 0.2165), (-0.8564, -0.6216, 0.125), (-0.8768, -0.595, 3.062e-17), (-0.8564, -0.6216, -0.125), (-0.8007, -0.6942, -0.2165), (-0.7246, -0.7934, -0.25), (-0.6485, -0.8925, -0.2165), (-0.5928, -0.9651, -0.125), (-0.4495, -0.8839, 0.0), (-0.4731, -0.8602, 0.125), (-0.5378, -0.7955, 0.2165), (-0.6262, -0.7071, 0.25), (-0.7146, -0.6187, 0.2165), (-0.7793, -0.554, 0.125), (-0.803, -0.5303, 3.062e-17), (-0.7793, -0.554, -0.125), (-0.7146, -0.6187, -0.2165), (-0.6262, -0.7071, -0.25), (-0.5378, -0.7955, -0.2165), (-0.4731, -0.8602, -0.125), (-0.3416, -0.761, 0.0), (-0.3682, -0.7406, 0.125), (-0.4408, -0.6849, 0.2165), (-0.54, -0.6088, 0.25), (-0.6391, -0.5327, 0.2165), (-0.7117, -0.477, 0.125), (-0.7383, -0.4566, 3.062e-17), (-0.7117, -0.477, -0.125), (-0.6391, -0.5327, -0.2165), (-0.54, -0.6088, -0.25), (-0.4408, -0.6849, -0.2165), (-0.3682, -0.7406, -0.125), (-0.2508, -0.625, 0.0), (-0.2798, -0.6083, 0.125), (-0.3591, -0.5625, 0.2165), (-0.4673, -0.5, 0.25), (-0.5756, -0.4375, 0.2165), (-0.6548, -0.3917, 0.125), (-0.6838, -0.375, 3.062e-17), (-0.6548, -0.3917, -0.125), (-0.5756, -0.4375, -0.2165), (-0.4673, -0.5, -0.25), (-0.3591, -0.5625, -0.2165), (-0.2798, -0.6083, -0.125), (-0.1785, -0.4784, 0.0), (-0.2094, -0.4655, 0.125), (-0.294, -0.4305, 0.2165), (-0.4095, -0.3827, 0.25), (-0.5249, -0.3348, 0.2165), (-0.6095, -0.2998, 0.125), (-0.6404, -0.287, 3.062e-17), (-0.6095, -0.2998, -0.125), (-0.5249, -0.3348, -0.2165), (-0.4095, -0.3827, -0.25), (-0.294, -0.4305, -0.2165), (-0.2094, -0.4655, -0.125), (-0.1259, -0.3235, 0.0), (-0.1583, -0.3149, 0.125), (-0.2467, -0.2912, 0.2165), (-0.3674, -0.2588, 0.25), (-0.4881, -0.2265, 0.2165), (-0.5765, -0.2028, 0.125), (-0.6089, -0.1941, 3.062e-17), (-0.5765, -0.2028, -0.125), (-0.4881, -0.2265, -0.2165), (-0.3674, -0.2588, -0.25), (-0.2467, -0.2912, -0.2165), (-0.1583, -0.3149, -0.125), (-0.09403, -0.1632, 0.0), (-0.1272, -0.1588, 0.125), (-0.218, -0.1468, 0.2165), (-0.3419, -0.1305, 0.25), (-0.4658, -0.1142, 0.2165), (-0.5565, -0.1023, 0.125), (-0.5897, -0.09789, 3.062e-17), (-0.5565, -0.1023, -0.125), (-0.4658, -0.1142, -0.2165), (-0.3419, -0.1305, -0.25), (-0.218, -0.1468, -0.2165), (-0.1272, -0.1588, -0.125)], [], [(0, 11, 12, 1), (1, 12, 13, 2), (2, 13, 14, 3), (3, 14, 15, 4), (4, 15, 16, 5), (5, 16, 17, 6), (6, 17, 18, 7), (7, 18, 19, 8), (8, 19, 20, 9), (9, 20, 21, 10), (11, 23, 24, 12), (12, 24, 25, 13), (13, 25, 26, 14), (14, 26, 27, 15), (15, 27, 28, 16), (16, 28, 29, 17), (17, 29, 30, 18), (18, 30, 31, 19), (19, 31, 32, 20), (20, 32, 33, 21), (22, 34, 35, 23), (23, 35, 36, 24), (24, 36, 37, 25), (25, 37, 38, 26), (26, 38, 39, 27), (27, 39, 40, 28), (28, 40, 41, 29), (29, 41, 42, 30), (30, 42, 43, 31), (31, 43, 44, 32), (32, 44, 45, 33), (33, 45, 34, 22), (34, 46, 47, 35), (35, 47, 48, 36), (36, 48, 49, 37), (37, 49, 50, 38), (38, 50, 51, 39), (39, 51, 52, 40), (40, 52, 53, 41), (41, 53, 54, 42), (42, 54, 55, 43), (43, 55, 56, 44), (44, 56, 57, 45), (45, 57, 46, 34), (46, 58, 59, 47), (47, 59, 60, 48), (48, 60, 61, 49), (49, 61, 62, 50), (50, 62, 63, 51), (51, 63, 64, 52), (52, 64, 65, 53), (53, 65, 66, 54), (54, 66, 67, 55), (55, 67, 68, 56), (56, 68, 69, 57), (57, 69, 58, 46), (58, 70, 71, 59), (59, 71, 72, 60), (60, 72, 73, 61), (61, 73, 74, 62), (62, 74, 75, 63), (63, 75, 76, 64), (64, 76, 77, 65), (65, 77, 78, 66), (66, 78, 79, 67), (67, 79, 80, 68), (68, 80, 81, 69), (69, 81, 70, 58), (70, 82, 83, 71), (71, 83, 84, 72), (72, 84, 85, 73), (73, 85, 86, 74), (74, 86, 87, 75), (75, 87, 88, 76), (76, 88, 89, 77), (77, 89, 90, 78), (78, 90, 91, 79), (79, 91, 92, 80), (80, 92, 93, 81), (81, 93, 82, 70), (82, 94, 95, 83), (83, 95, 96, 84), (84, 96, 97, 85), (85, 97, 98, 86), (86, 98, 99, 87), (87, 99, 100, 88), (88, 100, 101, 89), (89, 101, 102, 90), (90, 102, 103, 91), (91, 103, 104, 92), (92, 104, 105, 93), (93, 105, 94, 82), (94, 106, 107, 95), (95, 107, 108, 96), (96, 108, 109, 97), (97, 109, 110, 98), (98, 110, 111, 99), (99, 111, 112, 100), (100, 112, 113, 101), (101, 113, 114, 102), (102, 114, 115, 103), (103, 115, 116, 104), (104, 116, 117, 105), (105, 117, 106, 94), (106, 118, 119, 107), (107, 119, 120, 108), (108, 120, 121, 109), (109, 121, 122, 110), (110, 122, 123, 111), (111, 123, 124, 112), (112, 124, 125, 113), (113, 125, 126, 114), (114, 126, 127, 115), (115, 127, 128, 116), (116, 128, 129, 117), (117, 129, 118, 106), (118, 130, 131, 119), (119, 131, 132, 120), (120, 132, 133, 121), (121, 133, 134, 122), (122, 134, 135, 123), (123, 135, 136, 124), (124, 136, 137, 125), (125, 137, 138, 126), (126, 138, 139, 127), (127, 139, 140, 128), (128, 140, 141, 129), (129, 141, 130, 118), (130, 142, 143, 131), (131, 143, 144, 132), (132, 144, 145, 133), (133, 145, 146, 134), (134, 146, 147, 135), (135, 147, 148, 136), (136, 148, 149, 137), (137, 149, 150, 138), (138, 150, 151, 139), (139, 151, 152, 140), (140, 152, 153, 141), (141, 153, 142, 130), (142, 154, 155, 143), (143, 155, 156, 144), (144, 156, 157, 145), (145, 157, 158, 146), (146, 158, 159, 147), (147, 159, 160, 148), (148, 160, 161, 149), (149, 161, 162, 150), (150, 162, 163, 151), (151, 163, 164, 152), (152, 164, 165, 153), (153, 165, 154, 142), (154, 166, 167, 155), (155, 167, 168, 156), (156, 168, 169, 157), (157, 169, 170, 158), (158, 170, 171, 159), (159, 171, 172, 160), (160, 172, 173, 161), (161, 173, 174, 162), (162, 174, 175, 163), (163, 175, 176, 164), (164, 176, 177, 165), (165, 177, 166, 154), (166, 178, 179, 167), (167, 179, 180, 168), (168, 180, 181, 169), (169, 181, 182, 170), (170, 182, 183, 171), (171, 183, 184, 172), (172, 184, 185, 173), (173, 185, 186, 174), (174, 186, 187, 175), (175, 187, 188, 176), (176, 188, 189, 177), (177, 189, 178, 166), (178, 190, 191, 179), (179, 191, 192, 180), (180, 192, 193, 181), (181, 193, 194, 182), (182, 194, 195, 183), (183, 195, 196, 184), (184, 196, 197, 185), (185, 197, 198, 186), (186, 198, 199, 187), (187, 199, 200, 188), (188, 200, 201, 189), (189, 201, 190, 178), (190, 202, 203, 191), (191, 203, 204, 192), (192, 204, 205, 193), (193, 205, 206, 194), (194, 206, 207, 195), (195, 207, 208, 196), (196, 208, 209, 197), (197, 209, 210, 198), (198, 210, 211, 199), (199, 211, 212, 200), (200, 212, 213, 201), (201, 213, 202, 190), (202, 214, 215, 203), (203, 215, 216, 204), (204, 216, 217, 205), (205, 217, 218, 206), (206, 218, 219, 207), (207, 219, 220, 208), (208, 220, 221, 209), (209, 221, 222, 210), (210, 222, 223, 211), (211, 223, 224, 212), (212, 224, 225, 213), (213, 225, 214, 202), (214, 226, 227, 215), (215, 227, 228, 216), (216, 228, 229, 217), (217, 229, 230, 218), (218, 230, 231, 219), (219, 231, 232, 220), (220, 232, 233, 221), (221, 233, 234, 222), (222, 234, 235, 223), (223, 235, 236, 224), (224, 236, 237, 225), (225, 237, 226, 214), (226, 238, 239, 227), (227, 239, 240, 228), (228, 240, 241, 229), (229, 241, 242, 230), (230, 242, 243, 231), (231, 243, 244, 232), (232, 244, 245, 233), (233, 245, 246, 234), (234, 246, 247, 235), (235, 247, 248, 236), (236, 248, 249, 237), (237, 249, 238, 226), (238, 250, 251, 239), (239, 251, 252, 240), (240, 252, 253, 241), (241, 253, 254, 242), (242, 254, 255, 243), (243, 255, 256, 244), (244, 256, 257, 245), (245, 257, 258, 246), (246, 258, 259, 247), (247, 259, 260, 248), (248, 260, 261, 249), (249, 261, 250, 238), (250, 262, 263, 251), (251, 263, 264, 252), (252, 264, 265, 253), (253, 265, 266, 254), (254, 266, 267, 255), (255, 267, 268, 256), (256, 268, 269, 257), (257, 269, 270, 258), (258, 270, 271, 259), (259, 271, 272, 260), (260, 272, 273, 261), (261, 273, 262, 250), (262, 274, 275, 263), (263, 275, 276, 264), (264, 276, 277, 265), (265, 277, 278, 266), (266, 278, 279, 267), (267, 279, 280, 268), (268, 280, 281, 269), (269, 281, 282, 270), (270, 282, 283, 271), (271, 283, 284, 272), (272, 284, 285, 273), (273, 285, 274, 262), (274, 286, 287, 275), (275, 287, 288, 276), (276, 288, 289, 277), (277, 289, 290, 278), (278, 290, 291, 279), (279, 291, 292, 280), (280, 292, 293, 281), (281, 293, 294, 282), (282, 294, 295, 283), (283, 295, 296, 284), (284, 296, 297, 285), (285, 297, 286, 274), (286, 298, 299, 287), (287, 299, 300, 288), (288, 300, 301, 289), (289, 301, 302, 290), (290, 302, 303, 291), (291, 303, 304, 292), (292, 304, 305, 293), (293, 305, 306, 294), (294, 306, 307, 295), (295, 307, 308, 296), (296, 308, 309, 297), (297, 309, 298, 286), (298, 310, 311, 299), (299, 311, 312, 300), (300, 312, 313, 301), (301, 313, 314, 302), (302, 314, 315, 303), (303, 315, 316, 304), (304, 316, 317, 305), (305, 317, 318, 306), (306, 318, 319, 307), (307, 319, 320, 308), (308, 320, 321, 309), (309, 321, 310, 298), (310, 322, 323, 311), (311, 323, 324, 312), (312, 324, 325, 313), (313, 325, 326, 314), (314, 326, 327, 315), (315, 327, 328, 316), (316, 328, 329, 317), (317, 329, 330, 318), (318, 330, 331, 319), (319, 331, 332, 320), (320, 332, 333, 321), (321, 333, 322, 310), (322, 334, 335, 323), (323, 335, 336, 324), (324, 336, 337, 325), (325, 337, 338, 326), (326, 338, 339, 327), (327, 339, 340, 328), (328, 340, 341, 329), (329, 341, 342, 330), (330, 342, 343, 331), (331, 343, 344, 332), (332, 344, 345, 333), (333, 345, 334, 322), (334, 346, 347, 335), (335, 347, 348, 336), (336, 348, 349, 337), (337, 349, 350, 338), (338, 350, 351, 339), (339, 351, 352, 340), (340, 352, 353, 341), (341, 353, 354, 342), (342, 354, 355, 343), (343, 355, 356, 344), (344, 356, 357, 345), (345, 357, 346, 334), (346, 358, 359, 347), (347, 359, 360, 348), (348, 360, 361, 349), (349, 361, 362, 350), (350, 362, 363, 351), (351, 363, 364, 352), (352, 364, 365, 353), (353, 365, 366, 354), (354, 366, 367, 355), (355, 367, 368, 356), (356, 368, 369, 357), (357, 369, 358, 346), (358, 370, 371, 359), (359, 371, 372, 360), (360, 372, 373, 361), (361, 373, 374, 362), (362, 374, 375, 363), (363, 375, 376, 364), (364, 376, 377, 365), (365, 377, 378, 366), (366, 378, 379, 367), (367, 379, 380, 368), (368, 380, 381, 369), (369, 381, 370, 358), (370, 382, 383, 371), (371, 383, 384, 372), (372, 384, 385, 373), (373, 385, 386, 374), (374, 386, 387, 375), (375, 387, 388, 376), (376, 388, 389, 377), (377, 389, 390, 378), (378, 390, 391, 379), (379, 391, 392, 380), (380, 392, 393, 381), (381, 393, 382, 370), (382, 394, 395, 383), (383, 395, 396, 384), (384, 396, 397, 385), (385, 397, 398, 386), (386, 398, 399, 387), (387, 399, 400, 388), (388, 400, 401, 389), (389, 401, 402, 390), (390, 402, 403, 391), (391, 403, 404, 392), (392, 404, 405, 393), (393, 405, 394, 382), (394, 406, 407, 395), (395, 407, 408, 396), (396, 408, 409, 397), (397, 409, 410, 398), (398, 410, 411, 399), (399, 411, 412, 400), (400, 412, 413, 401), (401, 413, 414, 402), (402, 414, 415, 403), (403, 415, 416, 404), (404, 416, 417, 405), (405, 417, 406, 394), (406, 418, 419, 407), (407, 419, 420, 408), (408, 420, 421, 409), (409, 421, 422, 410), (410, 422, 423, 411), (411, 423, 424, 412), (412, 424, 425, 413), (413, 425, 426, 414), (414, 426, 427, 415), (415, 427, 428, 416), (416, 428, 429, 417), (417, 429, 418, 406), (418, 430, 431, 419), (419, 431, 432, 420), (420, 432, 433, 421), (421, 433, 434, 422), (422, 434, 435, 423), (423, 435, 436, 424), (424, 436, 437, 425), (425, 437, 438, 426), (426, 438, 439, 427), (427, 439, 440, 428), (428, 440, 441, 429), (429, 441, 430, 418), (430, 442, 443, 431), (431, 443, 444, 432), (432, 444, 445, 433), (433, 445, 446, 434), (434, 446, 447, 435), (435, 447, 448, 436), (436, 448, 449, 437), (437, 449, 450, 438), (438, 450, 451, 439), (439, 451, 452, 440), (440, 452, 453, 441), (441, 453, 442, 430), (442, 454, 455, 443), (443, 455, 456, 444), (444, 456, 457, 445), (445, 457, 458, 446), (446, 458, 459, 447), (447, 459, 460, 448), (448, 460, 461, 449), (449, 461, 462, 450), (450, 462, 463, 451), (451, 463, 464, 452), (452, 464, 465, 453), (453, 465, 454, 442), (454, 466, 467, 455), (455, 467, 468, 456), (456, 468, 469, 457), (457, 469, 470, 458), (458, 470, 471, 459), (459, 471, 472, 460), (460, 472, 473, 461), (461, 473, 474, 462), (462, 474, 475, 463), (463, 475, 476, 464), (464, 476, 477, 465), (465, 477, 466, 454), (466, 478, 479, 467), (467, 479, 480, 468), (468, 480, 481, 469), (469, 481, 482, 470), (470, 482, 483, 471), (471, 483, 484, 472), (472, 484, 485, 473), (473, 485, 486, 474), (474, 486, 487, 475), (475, 487, 488, 476), (476, 488, 489, 477), (477, 489, 478, 466), (478, 490, 491, 479), (479, 491, 492, 480), (480, 492, 493, 481), (481, 493, 494, 482), (482, 494, 495, 483), (483, 495, 496, 484), (484, 496, 497, 485), (485, 497, 498, 486), (486, 498, 499, 487), (487, 499, 500, 488), (488, 500, 501, 489), (489, 501, 490, 478), (490, 502, 503, 491), (491, 503, 504, 492), (492, 504, 505, 493), (493, 505, 506, 494), (494, 506, 507, 495), (495, 507, 508, 496), (496, 508, 509, 497), (497, 509, 510, 498), (498, 510, 511, 499), (499, 511, 512, 500), (500, 512, 513, 501), (501, 513, 502, 490), (502, 514, 515, 503), (503, 515, 516, 504), (504, 516, 517, 505), (505, 517, 518, 506), (506, 518, 519, 507), (507, 519, 520, 508), (508, 520, 521, 509), (509, 521, 522, 510), (510, 522, 523, 511), (511, 523, 524, 512), (512, 524, 525, 513), (513, 525, 514, 502), (514, 526, 527, 515), (515, 527, 528, 516), (516, 528, 529, 517), (517, 529, 530, 518), (518, 530, 531, 519), (519, 531, 532, 520), (520, 532, 533, 521), (521, 533, 534, 522), (522, 534, 535, 523), (523, 535, 536, 524), (524, 536, 537, 525), (525, 537, 526, 514), (526, 538, 539, 527), (527, 539, 540, 528), (528, 540, 541, 529), (529, 541, 542, 530), (530, 542, 543, 531), (531, 543, 544, 532), (532, 544, 545, 533), (533, 545, 546, 534), (534, 546, 547, 535), (535, 547, 548, 536), (536, 548, 549, 537), (537, 549, 538, 526), (538, 550, 551, 539), (539, 551, 552, 540), (540, 552, 553, 541), (541, 553, 554, 542), (542, 554, 555, 543), (543, 555, 556, 544), (544, 556, 557, 545), (545, 557, 558, 546), (546, 558, 559, 547), (547, 559, 560, 548), (548, 560, 561, 549), (549, 561, 550, 538), (572, 10, 870, 881), (551, 562, 563, 552), (552, 563, 564, 553), (553, 564, 565, 554), (554, 565, 566, 555), (555, 566, 567, 556), (556, 567, 568, 557), (557, 568, 569, 558), (558, 569, 570, 559), (559, 570, 571, 560), (560, 571, 572, 561), (10, 21, 859, 870), (562, 871, 860, 0), (562, 0, 1, 563), (563, 1, 2, 564), (564, 2, 3, 565), (565, 3, 4, 566), (566, 4, 5, 567), (567, 5, 6, 568), (568, 6, 7, 569), (569, 7, 8, 570), (570, 8, 9, 571), (571, 9, 10, 572), (0, 860, 849, 11), (573, 585, 586, 574), (574, 586, 587, 575), (575, 587, 588, 576), (576, 588, 589, 577), (577, 589, 590, 578), (578, 590, 591, 579), (579, 591, 592, 580), (580, 592, 593, 581), (581, 593, 594, 582), (582, 594, 595, 583), (583, 595, 596, 584), (573, 584, 596, 585), (585, 597, 598, 586), (586, 598, 599, 587), (587, 599, 600, 588), (588, 600, 601, 589), (589, 601, 602, 590), (590, 602, 603, 591), (591, 603, 604, 592), (592, 604, 605, 593), (593, 605, 606, 594), (594, 606, 607, 595), (595, 607, 608, 596), (596, 608, 597, 585), (597, 609, 610, 598), (598, 610, 611, 599), (599, 611, 612, 600), (600, 612, 613, 601), (601, 613, 614, 602), (602, 614, 615, 603), (603, 615, 616, 604), (604, 616, 617, 605), (605, 617, 618, 606), (606, 618, 619, 607), (607, 619, 620, 608), (608, 620, 609, 597), (609, 621, 622, 610), (610, 622, 623, 611), (611, 623, 624, 612), (612, 624, 625, 613), (613, 625, 626, 614), (614, 626, 627, 615), (615, 627, 628, 616), (616, 628, 629, 617), (617, 629, 630, 618), (618, 630, 631, 619), (619, 631, 632, 620), (620, 632, 621, 609), (621, 633, 634, 622), (622, 634, 635, 623), (623, 635, 636, 624), (624, 636, 637, 625), (625, 637, 638, 626), (626, 638, 639, 627), (627, 639, 640, 628), (628, 640, 641, 629), (629, 641, 642, 630), (630, 642, 643, 631), (631, 643, 644, 632), (632, 644, 633, 621), (633, 645, 646, 634), (634, 646, 647, 635), (635, 647, 648, 636), (636, 648, 649, 637), (637, 649, 650, 638), (638, 650, 651, 639), (639, 651, 652, 640), (640, 652, 653, 641), (641, 653, 654, 642), (642, 654, 655, 643), (643, 655, 656, 644), (644, 656, 645, 633), (645, 657, 658, 646), (646, 658, 659, 647), (647, 659, 660, 648), (648, 660, 661, 649), (649, 661, 662, 650), (650, 662, 663, 651), (651, 663, 664, 652), (652, 664, 665, 653), (653, 665, 666, 654), (654, 666, 667, 655), (655, 667, 668, 656), (656, 668, 657, 645), (657, 669, 670, 658), (658, 670, 671, 659), (659, 671, 672, 660), (660, 672, 673, 661), (661, 673, 674, 662), (662, 674, 675, 663), (663, 675, 676, 664), (664, 676, 677, 665), (665, 677, 678, 666), (666, 678, 679, 667), (667, 679, 680, 668), (668, 680, 669, 657), (669, 681, 682, 670), (670, 682, 683, 671), (671, 683, 684, 672), (672, 684, 685, 673), (673, 685, 686, 674), (674, 686, 687, 675), (675, 687, 688, 676), (676, 688, 689, 677), (677, 689, 690, 678), (678, 690, 691, 679), (679, 691, 692, 680), (680, 692, 681, 669), (681, 693, 694, 682), (682, 694, 695, 683), (683, 695, 696, 684), (684, 696, 697, 685), (685, 697, 698, 686), (686, 698, 699, 687), (687, 699, 700, 688), (688, 700, 701, 689), (689, 701, 702, 690), (690, 702, 703, 691), (691, 703, 704, 692), (692, 704, 693, 681), (693, 705, 706, 694), (694, 706, 707, 695), (695, 707, 708, 696), (696, 708, 709, 697), (697, 709, 710, 698), (698, 710, 711, 699), (699, 711, 712, 700), (700, 712, 713, 701), (701, 713, 714, 702), (702, 714, 715, 703), (703, 715, 716, 704), (704, 716, 705, 693), (705, 717, 718, 706), (706, 718, 719, 707), (707, 719, 720, 708), (708, 720, 721, 709), (709, 721, 722, 710), (710, 722, 723, 711), (711, 723, 724, 712), (712, 724, 725, 713), (713, 725, 726, 714), (714, 726, 727, 715), (715, 727, 728, 716), (716, 728, 717, 705), (717, 729, 730, 718), (718, 730, 731, 719), (719, 731, 732, 720), (720, 732, 733, 721), (721, 733, 734, 722), (722, 734, 735, 723), (723, 735, 736, 724), (724, 736, 737, 725), (725, 737, 738, 726), (726, 738, 739, 727), (727, 739, 740, 728), (728, 740, 729, 717), (729, 741, 742, 730), (730, 742, 743, 731), (731, 743, 744, 732), (732, 744, 745, 733), (733, 745, 746, 734), (734, 746, 747, 735), (735, 747, 748, 736), (736, 748, 749, 737), (737, 749, 750, 738), (738, 750, 751, 739), (739, 751, 752, 740), (740, 752, 741, 729), (741, 753, 754, 742), (742, 754, 755, 743), (743, 755, 756, 744), (744, 756, 757, 745), (745, 757, 758, 746), (746, 758, 759, 747), (747, 759, 760, 748), (748, 760, 761, 749), (749, 761, 762, 750), (750, 762, 763, 751), (751, 763, 764, 752), (752, 764, 753, 741), (753, 765, 766, 754), (754, 766, 767, 755), (755, 767, 768, 756), (756, 768, 769, 757), (757, 769, 770, 758), (758, 770, 771, 759), (759, 771, 772, 760), (760, 772, 773, 761), (761, 773, 774, 762), (762, 774, 775, 763), (763, 775, 776, 764), (764, 776, 765, 753), (765, 777, 778, 766), (766, 778, 779, 767), (767, 779, 780, 768), (768, 780, 781, 769), (769, 781, 782, 770), (770, 782, 783, 771), (771, 783, 784, 772), (772, 784, 785, 773), (773, 785, 786, 774), (774, 786, 787, 775), (775, 787, 788, 776), (776, 788, 777, 765), (777, 789, 790, 778), (778, 790, 791, 779), (779, 791, 792, 780), (780, 792, 793, 781), (781, 793, 794, 782), (782, 794, 795, 783), (783, 795, 796, 784), (784, 796, 797, 785), (785, 797, 798, 786), (786, 798, 799, 787), (787, 799, 800, 788), (788, 800, 789, 777), (789, 801, 802, 790), (790, 802, 803, 791), (791, 803, 804, 792), (792, 804, 805, 793), (793, 805, 806, 794), (794, 806, 807, 795), (795, 807, 808, 796), (796, 808, 809, 797), (797, 809, 810, 798), (798, 810, 811, 799), (799, 811, 812, 800), (800, 812, 801, 789), (801, 813, 814, 802), (802, 814, 815, 803), (803, 815, 816, 804), (804, 816, 817, 805), (805, 817, 818, 806), (806, 818, 819, 807), (807, 819, 820, 808), (808, 820, 821, 809), (809, 821, 822, 810), (810, 822, 823, 811), (811, 823, 824, 812), (812, 824, 813, 801), (813, 825, 826, 814), (814, 826, 827, 815), (815, 827, 828, 816), (816, 828, 829, 817), (817, 829, 830, 818), (818, 830, 831, 819), (819, 831, 832, 820), (820, 832, 833, 821), (821, 833, 834, 822), (822, 834, 835, 823), (823, 835, 836, 824), (824, 836, 825, 813), (825, 837, 838, 826), (826, 838, 839, 827), (827, 839, 840, 828), (828, 840, 841, 829), (829, 841, 842, 830), (830, 842, 843, 831), (831, 843, 844, 832), (832, 844, 845, 833), (833, 845, 846, 834), (834, 846, 847, 835), (835, 847, 848, 836), (836, 848, 837, 825), (21, 33, 848, 859), (838, 849, 850, 839), (839, 850, 851, 840), (840, 851, 852, 841), (841, 852, 853, 842), (842, 853, 854, 843), (843, 854, 855, 844), (844, 855, 856, 845), (845, 856, 857, 846), (846, 857, 858, 847), (847, 858, 859, 848), (33, 22, 837, 848), (23, 838, 837, 22), (849, 860, 861, 850), (850, 861, 862, 851), (851, 862, 863, 852), (852, 863, 864, 853), (853, 864, 865, 854), (854, 865, 866, 855), (855, 866, 867, 856), (856, 867, 868, 857), (857, 868, 869, 858), (858, 869, 870, 859), (11, 849, 838, 23), (561, 572, 881, 893), (860, 871, 872, 861), (861, 872, 873, 862), (862, 873, 874, 863), (863, 874, 875, 864), (864, 875, 876, 865), (865, 876, 877, 866), (866, 877, 878, 867), (867, 878, 879, 868), (868, 879, 880, 869), (869, 880, 881, 870), (551, 883, 871, 562), (561, 893, 882, 550), (871, 883, 884, 872), (872, 884, 885, 873), (873, 885, 886, 874), (874, 886, 887, 875), (875, 887, 888, 876), (876, 888, 889, 877), (877, 889, 890, 878), (878, 890, 891, 879), (879, 891, 892, 880), (880, 892, 893, 881), (551, 550, 882, 883), (882, 894, 895, 883), (883, 895, 896, 884), (884, 896, 897, 885), (885, 897, 898, 886), (886, 898, 899, 887), (887, 899, 900, 888), (888, 900, 901, 889), (889, 901, 902, 890), (890, 902, 903, 891), (891, 903, 904, 892), (892, 904, 905, 893), (893, 905, 894, 882), (894, 906, 907, 895), (895, 907, 908, 896), (896, 908, 909, 897), (897, 909, 910, 898), (898, 910, 911, 899), (899, 911, 912, 900), (900, 912, 913, 901), (901, 913, 914, 902), (902, 914, 915, 903), (903, 915, 916, 904), (904, 916, 917, 905), (905, 917, 906, 894), (906, 918, 919, 907), (907, 919, 920, 908), (908, 920, 921, 909), (909, 921, 922, 910), (910, 922, 923, 911), (911, 923, 924, 912), (912, 924, 925, 913), (913, 925, 926, 914), (914, 926, 927, 915), (915, 927, 928, 916), (916, 928, 929, 917), (917, 929, 918, 906), (918, 930, 931, 919), (919, 931, 932, 920), (920, 932, 933, 921), (921, 933, 934, 922), (922, 934, 935, 923), (923, 935, 936, 924), (924, 936, 937, 925), (925, 937, 938, 926), (926, 938, 939, 927), (927, 939, 940, 928), (928, 940, 941, 929), (929, 941, 930, 918), (930, 942, 943, 931), (931, 943, 944, 932), (932, 944, 945, 933), (933, 945, 946, 934), (934, 946, 947, 935), (935, 947, 948, 936), (936, 948, 949, 937), (937, 949, 950, 938), (938, 950, 951, 939), (939, 951, 952, 940), (940, 952, 953, 941), (941, 953, 942, 930), (942, 954, 955, 943), (943, 955, 956, 944), (944, 956, 957, 945), (945, 957, 958, 946), (946, 958, 959, 947), (947, 959, 960, 948), (948, 960, 961, 949), (949, 961, 962, 950), (950, 962, 963, 951), (951, 963, 964, 952), (952, 964, 965, 953), (953, 965, 954, 942), (954, 966, 967, 955), (955, 967, 968, 956), (956, 968, 969, 957), (957, 969, 970, 958), (958, 970, 971, 959), (959, 971, 972, 960), (960, 972, 973, 961), (961, 973, 974, 962), (962, 974, 975, 963), (963, 975, 976, 964), (964, 976, 977, 965), (965, 977, 966, 954), (966, 978, 979, 967), (967, 979, 980, 968), (968, 980, 981, 969), (969, 981, 982, 970), (970, 982, 983, 971), (971, 983, 984, 972), (972, 984, 985, 973), (973, 985, 986, 974), (974, 986, 987, 975), (975, 987, 988, 976), (976, 988, 989, 977), (977, 989, 978, 966), (978, 990, 991, 979), (979, 991, 992, 980), (980, 992, 993, 981), (981, 993, 994, 982), (982, 994, 995, 983), (983, 995, 996, 984), (984, 996, 997, 985), (985, 997, 998, 986), (986, 998, 999, 987), (987, 999, 1000, 988), (988, 1000, 1001, 989), (989, 1001, 990, 978), (990, 1002, 1003, 991), (991, 1003, 1004, 992), (992, 1004, 1005, 993), (993, 1005, 1006, 994), (994, 1006, 1007, 995), (995, 1007, 1008, 996), (996, 1008, 1009, 997), (997, 1009, 1010, 998), (998, 1010, 1011, 999), (999, 1011, 1012, 1000), (1000, 1012, 1013, 1001), (1001, 1013, 1002, 990), (1002, 1014, 1015, 1003), (1003, 1015, 1016, 1004), (1004, 1016, 1017, 1005), (1005, 1017, 1018, 1006), (1006, 1018, 1019, 1007), (1007, 1019, 1020, 1008), (1008, 1020, 1021, 1009), (1009, 1021, 1022, 1010), (1010, 1022, 1023, 1011), (1011, 1023, 1024, 1012), (1012, 1024, 1025, 1013), (1013, 1025, 1014, 1002), (1014, 1026, 1027, 1015), (1015, 1027, 1028, 1016), (1016, 1028, 1029, 1017), (1017, 1029, 1030, 1018), (1018, 1030, 1031, 1019), (1019, 1031, 1032, 1020), (1020, 1032, 1033, 1021), (1021, 1033, 1034, 1022), (1022, 1034, 1035, 1023), (1023, 1035, 1036, 1024), (1024, 1036, 1037, 1025), (1025, 1037, 1026, 1014), (1026, 1038, 1039, 1027), (1027, 1039, 1040, 1028), (1028, 1040, 1041, 1029), (1029, 1041, 1042, 1030), (1030, 1042, 1043, 1031), (1031, 1043, 1044, 1032), (1032, 1044, 1045, 1033), (1033, 1045, 1046, 1034), (1034, 1046, 1047, 1035), (1035, 1047, 1048, 1036), (1036, 1048, 1049, 1037), (1037, 1049, 1038, 1026), (1038, 1050, 1051, 1039), (1039, 1051, 1052, 1040), (1040, 1052, 1053, 1041), (1041, 1053, 1054, 1042), (1042, 1054, 1055, 1043), (1043, 1055, 1056, 1044), (1044, 1056, 1057, 1045), (1045, 1057, 1058, 1046), (1046, 1058, 1059, 1047), (1047, 1059, 1060, 1048), (1048, 1060, 1061, 1049), (1049, 1061, 1050, 1038), (1050, 1062, 1063, 1051), (1051, 1063, 1064, 1052), (1052, 1064, 1065, 1053), (1053, 1065, 1066, 1054), (1054, 1066, 1067, 1055), (1055, 1067, 1068, 1056), (1056, 1068, 1069, 1057), (1057, 1069, 1070, 1058), (1058, 1070, 1071, 1059), (1059, 1071, 1072, 1060), (1060, 1072, 1073, 1061), (1061, 1073, 1062, 1050), (1062, 1074, 1075, 1063), (1063, 1075, 1076, 1064), (1064, 1076, 1077, 1065), (1065, 1077, 1078, 1066), (1066, 1078, 1079, 1067), (1067, 1079, 1080, 1068), (1068, 1080, 1081, 1069), (1069, 1081, 1082, 1070), (1070, 1082, 1083, 1071), (1071, 1083, 1084, 1072), (1072, 1084, 1085, 1073), (1073, 1085, 1074, 1062), (1074, 1086, 1087, 1075), (1075, 1087, 1088, 1076), (1076, 1088, 1089, 1077), (1077, 1089, 1090, 1078), (1078, 1090, 1091, 1079), (1079, 1091, 1092, 1080), (1080, 1092, 1093, 1081), (1081, 1093, 1094, 1082), (1082, 1094, 1095, 1083), (1083, 1095, 1096, 1084), (1084, 1096, 1097, 1085), (1085, 1097, 1086, 1074), (1086, 1098, 1099, 1087), (1087, 1099, 1100, 1088), (1088, 1100, 1101, 1089), (1089, 1101, 1102, 1090), (1090, 1102, 1103, 1091), (1091, 1103, 1104, 1092), (1092, 1104, 1105, 1093), (1093, 1105, 1106, 1094), (1094, 1106, 1107, 1095), (1095, 1107, 1108, 1096), (1096, 1108, 1109, 1097), (1097, 1109, 1098, 1086), (1098, 1110, 1111, 1099), (1099, 1111, 1112, 1100), (1100, 1112, 1113, 1101), (1101, 1113, 1114, 1102), (1102, 1114, 1115, 1103), (1103, 1115, 1116, 1104), (1104, 1116, 1117, 1105), (1105, 1117, 1118, 1106), (1106, 1118, 1119, 1107), (1107, 1119, 1120, 1108), (1108, 1120, 1121, 1109), (1109, 1121, 1110, 1098), (1110, 1122, 1123, 1111), (1111, 1123, 1124, 1112), (1112, 1124, 1125, 1113), (1113, 1125, 1126, 1114), (1114, 1126, 1127, 1115), (1115, 1127, 1128, 1116), (1116, 1128, 1129, 1117), (1117, 1129, 1130, 1118), (1118, 1130, 1131, 1119), (1119, 1131, 1132, 1120), (1120, 1132, 1133, 1121), (1121, 1133, 1122, 1110), (1122, 1134, 1135, 1123), (1123, 1135, 1136, 1124), (1124, 1136, 1137, 1125), (1125, 1137, 1138, 1126), (1126, 1138, 1139, 1127), (1127, 1139, 1140, 1128), (1128, 1140, 1141, 1129), (1129, 1141, 1142, 1130), (1130, 1142, 1143, 1131), (1131, 1143, 1144, 1132), (1132, 1144, 1145, 1133), (1133, 1145, 1134, 1122), (1134, 573, 574, 1135), (1135, 574, 575, 1136), (1136, 575, 576, 1137), (1137, 576, 577, 1138), (1138, 577, 578, 1139), (1139, 578, 579, 1140), (1140, 579, 580, 1141), (1141, 580, 581, 1142), (1142, 581, 582, 1143), (1143, 582, 583, 1144), (1144, 583, 584, 1145), (1145, 584, 573, 1134)])
me_torus.use_remesh_preserve_volume = False
me_torus.use_remesh_preserve_attributes = False
me_torus.use_mirror_vertex_groups = False
me_torus.update()
me_cylinder_001 = bpy.data.meshes.new('Cylinder.001')
me_cylinder_001.from_pydata([(0.0, 1.0, -1.0), (0.0, 1.0, 1.0), (0.1951, 0.9808, -1.0), (0.1951, 0.9808, 1.0), (0.3827, 0.9239, -1.0), (0.3827, 0.9239, 1.0), (0.5556, 0.8315, -1.0), (0.5556, 0.8315, 1.0), (0.7071, 0.7071, -1.0), (0.7071, 0.7071, 1.0), (0.8315, 0.5556, -1.0), (0.8315, 0.5556, 1.0), (0.9239, 0.3827, -1.0), (0.9239, 0.3827, 1.0), (0.9808, 0.1951, -1.0), (0.9808, 0.1951, 1.0), (1.0, 7.55e-08, -1.0), (1.0, 7.55e-08, 1.0), (0.9808, -0.1951, -1.0), (0.9808, -0.1951, 1.0), (0.9239, -0.3827, -1.0), (0.9239, -0.3827, 1.0), (0.8315, -0.5556, -1.0), (0.8315, -0.5556, 1.0), (0.7071, -0.7071, -1.0), (0.7071, -0.7071, 1.0), (0.5556, -0.8315, -1.0), (0.5556, -0.8315, 1.0), (0.3827, -0.9239, -1.0), (0.3827, -0.9239, 1.0), (0.1951, -0.9808, -1.0), (0.1951, -0.9808, 1.0), (-3.258e-07, -1.0, -1.0), (-3.258e-07, -1.0, 1.0), (-0.1951, -0.9808, -1.0), (-0.1951, -0.9808, 1.0), (-0.3827, -0.9239, -1.0), (-0.3827, -0.9239, 1.0), (-0.5556, -0.8315, -1.0), (-0.5556, -0.8315, 1.0), (-0.7071, -0.7071, -1.0), (-0.7071, -0.7071, 1.0), (-0.8315, -0.5556, -1.0), (-0.8315, -0.5556, 1.0), (-0.9239, -0.3827, -1.0), (-0.9239, -0.3827, 1.0), (-0.9808, -0.1951, -1.0), (-0.9808, -0.1951, 1.0), (-1.0, 9.656e-07, -1.0), (-1.0, 9.656e-07, 1.0), (-0.9808, 0.1951, -1.0), (-0.9808, 0.1951, 1.0), (-0.9239, 0.3827, -1.0), (-0.9239, 0.3827, 1.0), (-0.8315, 0.5556, -1.0), (-0.8315, 0.5556, 1.0), (-0.7071, 0.7071, -1.0), (-0.7071, 0.7071, 1.0), (-0.5556, 0.8315, -1.0), (-0.5556, 0.8315, 1.0), (-0.3827, 0.9239, -1.0), (-0.3827, 0.9239, 1.0), (-0.1951, 0.9808, -1.0), (-0.1951, 0.9808, 1.0), (0.0, 1.0, -0.8684), (0.1951, 0.9808, -0.8684), (0.3827, 0.9239, -0.8684), (0.5556, 0.8315, -0.8684), (0.7071, 0.7071, -0.8684), (0.8315, 0.5556, -0.8684), (0.9239, 0.3827, -0.8684), (0.9808, 0.1951, -0.8684), (1.0, 7.55e-08, -0.8684), (0.9808, -0.1951, -0.8684), (0.9239, -0.3827, -0.8684), (0.8315, -0.5556, -0.8684), (0.7071, -0.7071, -0.8684), (0.5556, -0.8315, -0.8684), (0.3827, -0.9239, -0.8684), (0.1951, -0.9808, -0.8684), (-3.258e-07, -1.0, -0.8684), (-0.1951, -0.9808, -0.8684), (-0.3827, -0.9239, -0.8684), (-0.5556, -0.8315, -0.8684), (-0.7071, -0.7071, -0.8684), (-0.8315, -0.5556, -0.8684), (-0.9239, -0.3827, -0.8684), (-0.9808, -0.1951, -0.8684), (-1.0, 9.656e-07, -0.8684), (-0.9808, 0.1951, -0.8684), (-0.9239, 0.3827, -0.8684), (-0.8315, 0.5556, -0.8684), (-0.7071, 0.7071, -0.8684), (-0.5556, 0.8315, -0.8684), (-0.3827, 0.9239, -0.8684), (-0.1951, 0.9808, -0.8684), (-3.269e-07, 3.753, -0.4713), (0.7321, 3.681, -0.4713), (1.436, 3.467, -0.4713), (2.085, 3.12, -0.4713), (2.654, 2.654, -0.4713), (3.12, 2.085, -0.4713), (3.467, 1.436, -0.4713), (3.681, 0.7321, -0.4713), (3.753, -5.011e-07, -0.4713), (3.681, -0.7321, -0.4713), (3.467, -1.436, -0.4713), (3.12, -2.085, -0.4713), (2.654, -2.654, -0.4713), (2.085, -3.12, -0.4713), (1.436, -3.467, -0.4713), (0.7321, -3.681, -0.4713), (-1.55e-06, -3.753, -0.4713), (-0.7321, -3.681, -0.4713), (-1.436, -3.467, -0.4713), (-2.085, -3.12, -0.4713), (-2.654, -2.654, -0.4713), (-3.12, -2.085, -0.4713), (-3.467, -1.436, -0.4713), (-3.681, -0.7321, -0.4713), (-3.753, 2.839e-06, -0.4713), (-3.681, 0.7321, -0.4713), (-3.467, 1.436, -0.4713), (-3.12, 2.085, -0.4713), (-2.654, 2.654, -0.4713), (-2.085, 3.12, -0.4713), (-1.436, 3.467, -0.4713), (-0.7321, 3.681, -0.4713), (-1.421e-14, 1.0, -0.4683), (0.1951, 0.9808, -0.4683), (0.3827, 0.9239, -0.4683), (0.5556, 0.8315, -0.4683), (0.7071, 0.7071, -0.4683), (0.8315, 0.5556, -0.4683), (0.9239, 0.3827, -0.4683), (0.9808, 0.1951, -0.4683), (1.0, 7.55e-08, -0.4683), (0.9808, -0.1951, -0.4683), (0.9239, -0.3827, -0.4683), (0.8315, -0.5556, -0.4683), (0.7071, -0.7071, -0.4683), (0.5556, -0.8315, -0.4683), (0.3827, -0.9239, -0.4683), (0.1951, -0.9808, -0.4683), (-3.258e-07, -1.0, -0.4683), (-0.1951, -0.9808, -0.4683), (-0.3827, -0.9239, -0.4683), (-0.5556, -0.8315, -0.4683), (-0.7071, -0.7071, -0.4683), (-0.8315, -0.5556, -0.4683), (-0.9239, -0.3827, -0.4683), (-0.9808, -0.1951, -0.4683), (-1.0, 9.656e-07, -0.4683), (-0.9808, 0.1951, -0.4683), (-0.9239, 0.3827, -0.4683), (-0.8315, 0.5556, -0.4683), (-0.7071, 0.7071, -0.4683), (-0.5556, 0.8315, -0.4683), (-0.3827, 0.9239, -0.4683), (-0.1951, 0.9808, -0.4683)], [], [(128, 1, 3, 129), (129, 3, 5, 130), (130, 5, 7, 131), (131, 7, 9, 132), (132, 9, 11, 133), (133, 11, 13, 134), (134, 13, 15, 135), (135, 15, 17, 136), (136, 17, 19, 137), (137, 19, 21, 138), (138, 21, 23, 139), (139, 23, 25, 140), (140, 25, 27, 141), (141, 27, 29, 142), (142, 29, 31, 143), (143, 31, 33, 144), (144, 33, 35, 145), (145, 35, 37, 146), (146, 37, 39, 147), (147, 39, 41, 148), (148, 41, 43, 149), (149, 43, 45, 150), (150, 45, 47, 151), (151, 47, 49, 152), (152, 49, 51, 153), (153, 51, 53, 154), (154, 53, 55, 155), (155, 55, 57, 156), (156, 57, 59, 157), (157, 59, 61, 158), (3, 1, 63, 61, 59, 57, 55, 53, 51, 49, 47, 45, 43, 41, 39, 37, 35, 33, 31, 29, 27, 25, 23, 21, 19, 17, 15, 13, 11, 9, 7, 5), (159, 63, 1, 128), (158, 61, 63, 159), (0, 2, 4, 6, 8, 10, 12, 14, 16, 18, 20, 22, 24, 26, 28, 30, 32, 34, 36, 38, 40, 42, 44, 46, 48, 50, 52, 54, 56, 58, 60, 62), (60, 94, 95, 62), (62, 95, 64, 0), (58, 93, 94, 60), (56, 92, 93, 58), (54, 91, 92, 56), (52, 90, 91, 54), (50, 89, 90, 52), (48, 88, 89, 50), (46, 87, 88, 48), (44, 86, 87, 46), (42, 85, 86, 44), (40, 84, 85, 42), (38, 83, 84, 40), (36, 82, 83, 38), (34, 81, 82, 36), (32, 80, 81, 34), (30, 79, 80, 32), (28, 78, 79, 30), (26, 77, 78, 28), (24, 76, 77, 26), (22, 75, 76, 24), (20, 74, 75, 22), (18, 73, 74, 20), (16, 72, 73, 18), (14, 71, 72, 16), (12, 70, 71, 14), (10, 69, 70, 12), (8, 68, 69, 10), (6, 67, 68, 8), (4, 66, 67, 6), (2, 65, 66, 4), (0, 64, 65, 2), (94, 126, 127, 95), (95, 127, 96, 64), (93, 125, 126, 94), (92, 124, 125, 93), (91, 123, 124, 92), (90, 122, 123, 91), (89, 121, 122, 90), (88, 120, 121, 89), (87, 119, 120, 88), (86, 118, 119, 87), (85, 117, 118, 86), (84, 116, 117, 85), (83, 115, 116, 84), (82, 114, 115, 83), (81, 113, 114, 82), (80, 112, 113, 81), (79, 111, 112, 80), (78, 110, 111, 79), (77, 109, 110, 78), (76, 108, 109, 77), (75, 107, 108, 76), (74, 106, 107, 75), (73, 105, 106, 74), (72, 104, 105, 73), (71, 103, 104, 72), (70, 102, 103, 71), (69, 101, 102, 70), (68, 100, 101, 69), (67, 99, 100, 68), (66, 98, 99, 67), (65, 97, 98, 66), (64, 96, 97, 65), (126, 158, 159, 127), (127, 159, 128, 96), (125, 157, 158, 126), (124, 156, 157, 125), (123, 155, 156, 124), (122, 154, 155, 123), (121, 153, 154, 122), (120, 152, 153, 121), (119, 151, 152, 120), (118, 150, 151, 119), (117, 149, 150, 118), (116, 148, 149, 117), (115, 147, 148, 116), (114, 146, 147, 115), (113, 145, 146, 114), (112, 144, 145, 113), (111, 143, 144, 112), (110, 142, 143, 111), (109, 141, 142, 110), (108, 140, 141, 109), (107, 139, 140, 108), (106, 138, 139, 107), (105, 137, 138, 106), (104, 136, 137, 105), (103, 135, 136, 104), (102, 134, 135, 103), (101, 133, 134, 102), (100, 132, 133, 101), (99, 131, 132, 100), (98, 130, 131, 99), (97, 129, 130, 98), (96, 128, 129, 97)])
me_cylinder_001.use_remesh_preserve_volume = False
me_cylinder_001.use_remesh_preserve_attributes = False
me_cylinder_001.use_mirror_vertex_groups = False
me_cylinder_001.update()
me_cylinder = bpy.data.meshes.new('Cylinder')
me_cylinder.from_pydata([(0.0, 1.0, -1.0), (0.0, 1.0, 4.0), (0.1951, 0.9808, -1.0), (0.1951, 0.9808, 4.0), (0.3827, 0.9239, -1.0), (0.3827, 0.9239, 4.0), (0.5556, 0.8315, -1.0), (0.5556, 0.8315, 4.0), (0.7071, 0.7071, -1.0), (0.7071, 0.7071, 4.0), (0.8315, 0.5556, -1.0), (0.8315, 0.5556, 4.0), (0.9239, 0.3827, -1.0), (0.9239, 0.3827, 4.0), (0.9808, 0.1951, -1.0), (0.9808, 0.1951, 4.0), (1.0, 7.55e-08, -1.0), (1.0, 7.55e-08, 4.0), (0.9808, -0.1951, -1.0), (0.9808, -0.1951, 4.0), (0.9239, -0.3827, -1.0), (0.9239, -0.3827, 4.0), (0.8315, -0.5556, -1.0), (0.8315, -0.5556, 4.0), (0.7071, -0.7071, -1.0), (0.7071, -0.7071, 4.0), (0.5556, -0.8315, -1.0), (0.5556, -0.8315, 4.0), (0.3827, -0.9239, -1.0), (0.3827, -0.9239, 4.0), (0.1951, -0.9808, -1.0), (0.1951, -0.9808, 4.0), (-3.258e-07, -1.0, -1.0), (-3.258e-07, -1.0, 4.0), (-0.1951, -0.9808, -1.0), (-0.1951, -0.9808, 4.0), (-0.3827, -0.9239, -1.0), (-0.3827, -0.9239, 4.0), (-0.5556, -0.8315, -1.0), (-0.5556, -0.8315, 4.0), (-0.7071, -0.7071, -1.0), (-0.7071, -0.7071, 4.0), (-0.8315, -0.5556, -1.0), (-0.8315, -0.5556, 4.0), (-0.9239, -0.3827, -1.0), (-0.9239, -0.3827, 4.0), (-0.9808, -0.1951, -1.0), (-0.9808, -0.1951, 4.0), (-1.0, 9.656e-07, -1.0), (-1.0, 9.656e-07, 4.0), (-0.9808, 0.1951, -1.0), (-0.9808, 0.1951, 4.0), (-0.9239, 0.3827, -1.0), (-0.9239, 0.3827, 4.0), (-0.8315, 0.5556, -1.0), (-0.8315, 0.5556, 4.0), (-0.7071, 0.7071, -1.0), (-0.7071, 0.7071, 4.0), (-0.5556, 0.8315, -1.0), (-0.5556, 0.8315, 4.0), (-0.3827, 0.9239, -1.0), (-0.3827, 0.9239, 4.0), (-0.1951, 0.9808, -1.0), (-0.1951, 0.9808, 4.0), (0.0, 1.0, -0.8684), (0.1951, 0.9808, -0.8684), (0.3827, 0.9239, -0.8684), (0.5556, 0.8315, -0.8684), (0.7071, 0.7071, -0.8684), (0.8315, 0.5556, -0.8684), (0.9239, 0.3827, -0.8684), (0.9808, 0.1951, -0.8684), (1.0, 7.55e-08, -0.8684), (0.9808, -0.1951, -0.8684), (0.9239, -0.3827, -0.8684), (0.8315, -0.5556, -0.8684), (0.7071, -0.7071, -0.8684), (0.5556, -0.8315, -0.8684), (0.3827, -0.9239, -0.8684), (0.1951, -0.9808, -0.8684), (-3.258e-07, -1.0, -0.8684), (-0.1951, -0.9808, -0.8684), (-0.3827, -0.9239, -0.8684), (-0.5556, -0.8315, -0.8684), (-0.7071, -0.7071, -0.8684), (-0.8315, -0.5556, -0.8684), (-0.9239, -0.3827, -0.8684), (-0.9808, -0.1951, -0.8684), (-1.0, 9.656e-07, -0.8684), (-0.9808, 0.1951, -0.8684), (-0.9239, 0.3827, -0.8684), (-0.8315, 0.5556, -0.8684), (-0.7071, 0.7071, -0.8684), (-0.5556, 0.8315, -0.8684), (-0.3827, 0.9239, -0.8684), (-0.1951, 0.9808, -0.8684), (-1.604e-07, 2.602, -0.4713), (0.5076, 2.552, -0.4713), (0.9958, 2.404, -0.4713), (1.446, 2.164, -0.4713), (1.84, 1.84, -0.4713), (2.164, 1.446, -0.4713), (2.404, 0.9958, -0.4713), (2.552, 0.5076, -0.4713), (2.602, -2.584e-07, -0.4713), (2.552, -0.5076, -0.4713), (2.404, -0.9958, -0.4713), (2.164, -1.446, -0.4713), (1.84, -1.84, -0.4713), (1.446, -2.164, -0.4713), (0.9958, -2.404, -0.4713), (0.5076, -2.552, -0.4713), (-1.008e-06, -2.602, -0.4713), (-0.5076, -2.552, -0.4713), (-0.9958, -2.404, -0.4713), (-1.446, -2.164, -0.4713), (-1.84, -1.84, -0.4713), (-2.164, -1.446, -0.4713), (-2.404, -0.9958, -0.4713), (-2.552, -0.5076, -0.4713), (-2.602, 2.058e-06, -0.4713), (-2.552, 0.5076, -0.4713), (-2.404, 0.9958, -0.4713), (-2.164, 1.446, -0.4713), (-1.84, 1.84, -0.4713), (-1.446, 2.164, -0.4713), (-0.9958, 2.404, -0.4713), (-0.5076, 2.552, -0.4713), (-1.421e-14, 1.0, -0.4683), (0.1951, 0.9808, -0.4683), (0.3827, 0.9239, -0.4683), (0.5556, 0.8315, -0.4683), (0.7071, 0.7071, -0.4683), (0.8315, 0.5556, -0.4683), (0.9239, 0.3827, -0.4683), (0.9808, 0.1951, -0.4683), (1.0, 7.55e-08, -0.4683), (0.9808, -0.1951, -0.4683), (0.9239, -0.3827, -0.4683), (0.8315, -0.5556, -0.4683), (0.7071, -0.7071, -0.4683), (0.5556, -0.8315, -0.4683), (0.3827, -0.9239, -0.4683), (0.1951, -0.9808, -0.4683), (-3.258e-07, -1.0, -0.4683), (-0.1951, -0.9808, -0.4683), (-0.3827, -0.9239, -0.4683), (-0.5556, -0.8315, -0.4683), (-0.7071, -0.7071, -0.4683), (-0.8315, -0.5556, -0.4683), (-0.9239, -0.3827, -0.4683), (-0.9808, -0.1951, -0.4683), (-1.0, 9.656e-07, -0.4683), (-0.9808, 0.1951, -0.4683), (-0.9239, 0.3827, -0.4683), (-0.8315, 0.5556, -0.4683), (-0.7071, 0.7071, -0.4683), (-0.5556, 0.8315, -0.4683), (-0.3827, 0.9239, -0.4683), (-0.1951, 0.9808, -0.4683)], [], [(128, 1, 3, 129), (129, 3, 5, 130), (130, 5, 7, 131), (131, 7, 9, 132), (132, 9, 11, 133), (133, 11, 13, 134), (134, 13, 15, 135), (135, 15, 17, 136), (136, 17, 19, 137), (137, 19, 21, 138), (138, 21, 23, 139), (139, 23, 25, 140), (140, 25, 27, 141), (141, 27, 29, 142), (142, 29, 31, 143), (143, 31, 33, 144), (144, 33, 35, 145), (145, 35, 37, 146), (146, 37, 39, 147), (147, 39, 41, 148), (148, 41, 43, 149), (149, 43, 45, 150), (150, 45, 47, 151), (151, 47, 49, 152), (152, 49, 51, 153), (153, 51, 53, 154), (154, 53, 55, 155), (155, 55, 57, 156), (156, 57, 59, 157), (157, 59, 61, 158), (3, 1, 63, 61, 59, 57, 55, 53, 51, 49, 47, 45, 43, 41, 39, 37, 35, 33, 31, 29, 27, 25, 23, 21, 19, 17, 15, 13, 11, 9, 7, 5), (159, 63, 1, 128), (158, 61, 63, 159), (0, 2, 4, 6, 8, 10, 12, 14, 16, 18, 20, 22, 24, 26, 28, 30, 32, 34, 36, 38, 40, 42, 44, 46, 48, 50, 52, 54, 56, 58, 60, 62), (60, 94, 95, 62), (62, 95, 64, 0), (58, 93, 94, 60), (56, 92, 93, 58), (54, 91, 92, 56), (52, 90, 91, 54), (50, 89, 90, 52), (48, 88, 89, 50), (46, 87, 88, 48), (44, 86, 87, 46), (42, 85, 86, 44), (40, 84, 85, 42), (38, 83, 84, 40), (36, 82, 83, 38), (34, 81, 82, 36), (32, 80, 81, 34), (30, 79, 80, 32), (28, 78, 79, 30), (26, 77, 78, 28), (24, 76, 77, 26), (22, 75, 76, 24), (20, 74, 75, 22), (18, 73, 74, 20), (16, 72, 73, 18), (14, 71, 72, 16), (12, 70, 71, 14), (10, 69, 70, 12), (8, 68, 69, 10), (6, 67, 68, 8), (4, 66, 67, 6), (2, 65, 66, 4), (0, 64, 65, 2), (94, 126, 127, 95), (95, 127, 96, 64), (93, 125, 126, 94), (92, 124, 125, 93), (91, 123, 124, 92), (90, 122, 123, 91), (89, 121, 122, 90), (88, 120, 121, 89), (87, 119, 120, 88), (86, 118, 119, 87), (85, 117, 118, 86), (84, 116, 117, 85), (83, 115, 116, 84), (82, 114, 115, 83), (81, 113, 114, 82), (80, 112, 113, 81), (79, 111, 112, 80), (78, 110, 111, 79), (77, 109, 110, 78), (76, 108, 109, 77), (75, 107, 108, 76), (74, 106, 107, 75), (73, 105, 106, 74), (72, 104, 105, 73), (71, 103, 104, 72), (70, 102, 103, 71), (69, 101, 102, 70), (68, 100, 101, 69), (67, 99, 100, 68), (66, 98, 99, 67), (65, 97, 98, 66), (64, 96, 97, 65), (126, 158, 159, 127), (127, 159, 128, 96), (125, 157, 158, 126), (124, 156, 157, 125), (123, 155, 156, 124), (122, 154, 155, 123), (121, 153, 154, 122), (120, 152, 153, 121), (119, 151, 152, 120), (118, 150, 151, 119), (117, 149, 150, 118), (116, 148, 149, 117), (115, 147, 148, 116), (114, 146, 147, 115), (113, 145, 146, 114), (112, 144, 145, 113), (111, 143, 144, 112), (110, 142, 143, 111), (109, 141, 142, 110), (108, 140, 141, 109), (107, 139, 140, 108), (106, 138, 139, 107), (105, 137, 138, 106), (104, 136, 137, 105), (103, 135, 136, 104), (102, 134, 135, 103), (101, 133, 134, 102), (100, 132, 133, 101), (99, 131, 132, 100), (98, 130, 131, 99), (97, 129, 130, 98), (96, 128, 129, 97)])
me_cylinder.use_remesh_preserve_volume = False
me_cylinder.use_remesh_preserve_attributes = False
me_cylinder.use_mirror_vertex_groups = False
me_cylinder.update()

# ---- objects
ob_toruscar = bpy.data.objects.new('torusCar', me_torus)
ob_pivotr = bpy.data.objects.new('pivotR', me_cylinder_001)
ob_pivotl = bpy.data.objects.new('pivotL', me_cylinder)
ob_lamp = bpy.data.objects.new('Lamp', light_lamp)
ob_camera = bpy.data.objects.new('Camera', cam_camera)

# ---- transforms, parenting, visibility, modifiers, constraints
ob_toruscar.location = (2.0, 0.0, 0.0)
ob_toruscar.scale = (0.375, 0.375, 0.375)
ob_toruscar.lineart.crease_threshold = 0.0
ob_pivotr.location = (-1.5, 0.0, 0.0)
ob_pivotr.scale = (0.2104, 0.2104, 1.0)
ob_pivotr.lineart.crease_threshold = 0.0
ob_pivotl.location = (1.5, 0.0, 0.0)
ob_pivotl.scale = (0.2104, 0.2104, 1.0)
ob_pivotl.lineart.crease_threshold = 0.0
ob_lamp.location = (4.076, 1.005, 5.904)
ob_lamp.rotation_euler = (0.6503, 0.05522, 1.866)
ob_lamp.lock_rotations_4d = False
ob_lamp.empty_display_type = 'ARROWS'
ob_lamp.color = (0.0, 0.0, 0.0, 0.0)
ob_lamp.lineart.crease_threshold = 0.0
ob_camera.location = (7.481, -6.508, 5.344)
ob_camera.rotation_euler = (1.109, 0.01082, 0.8149)
ob_camera.lock_rotations_4d = False
ob_camera.empty_display_type = 'ARROWS'
ob_camera.color = (0.0, 0.0, 0.0, 0.0)
ob_camera.display_type = 'WIRE'
ob_camera.lineart.crease_threshold = 0.0

# ---- collection membership
col_collection_1.objects.link(ob_toruscar)
col_collection_1.objects.link(ob_pivotr)
col_collection_1.objects.link(ob_pivotl)
col_collection_1.objects.link(ob_lamp)
col_collection_1.objects.link(ob_camera)

# ---- scene / render settings (as saved in the file)
scene.camera = ob_camera
scene.frame_start = 1; scene.frame_end = 250; scene.frame_set(1)
scene.render.engine = 'BLENDER_EEVEE_NEXT'
scene.render.resolution_percentage = 50
scene.render.dither_intensity = 0.0
scene.cycles.use_denoising = False
scene.cycles.samples = 10
scene.cycles.sampling_pattern = 'TABULATED_SOBOL'
scene.cycles.light_sampling_threshold = 0.0
scene.cycles.use_adaptive_sampling = False
scene.cycles.use_light_tree = False
scene.cycles.blur_glossy = 0.0
scene.cycles.pixel_filter_type = 'GAUSSIAN'
scene.cycles.sample_clamp_indirect = 0.0
scene.view_settings.view_transform = 'Standard'
bpy.context.view_layer.update()
